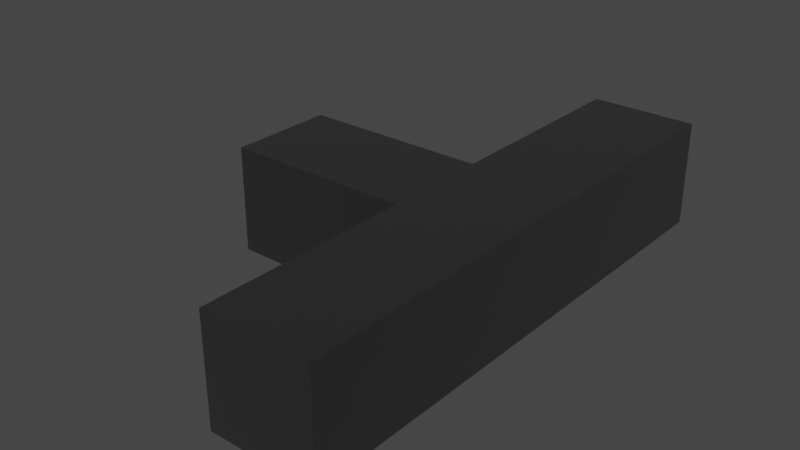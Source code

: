 # Source: DTJ_9.blend  (saved by Blender 3.4.6; exported with 4.5.12 LTS)
import bpy
from mathutils import Matrix  # noqa: F401  (used for matrix-valued properties, if any)

bpy.ops.wm.read_factory_settings(use_empty=True)
scene = bpy.context.scene
scene.name = 'Scene'

# ---- collections
col_dtj = bpy.data.collections.new('DTJ'); scene.collection.children.link(col_dtj)

# ---- materials (node trees are filled in below, after node groups)
mat_diffuse_0_005 = bpy.data.materials.new('diffuse_0.005')
mat_diffuse_0_005.use_transparent_shadow = False
mat_diffuse_0_005.diffuse_color = (0.0, 0.0, 0.0, 1.0)
mat_diffuse_0_005.roughness = 1.0

# ---- material node trees
mat_diffuse_0_005.use_nodes = True; mat_diffuse_0_005.node_tree.nodes.clear()
_N = mat_diffuse_0_005.node_tree.nodes; _L = mat_diffuse_0_005.node_tree.links
n0 = _N.new('ShaderNodeBsdfPrincipled'); n0.name = 'Principled BSDF'; n0.location = (0, 300)
n0.distribution = 'GGX'
n0.subsurface_method = 'RANDOM_WALK_SKIN'
n0.inputs[0].default_value = (0.0, 0.0, 0.0, 1.0)
n0.inputs[2].default_value = 1.0
n0.inputs[3].default_value = 1.45
n0.inputs[13].default_value = 1.0
n0.inputs[27].default_value = (0.0, 0.0, 0.0, 1.0)
n0.inputs[28].default_value = 1.0
n1 = _N.new('ShaderNodeOutputMaterial'); n1.name = 'Material Output'; n1.location = (280, 300)
_L.new(n0.outputs[0], n1.inputs[0])
n1.is_active_output = True

# ---- world
world_world = bpy.data.worlds.new('World'); scene.world = world_world
world_world.use_nodes = True; world_world.node_tree.nodes.clear()
_N = world_world.node_tree.nodes; _L = world_world.node_tree.links
n0 = _N.new('ShaderNodeOutputWorld'); n0.name = 'World Output'; n0.location = (300, 300)
n1 = _N.new('ShaderNodeBackground'); n1.name = 'Background'; n1.location = (10, 300)
n1.inputs[0].default_value = (0.05088, 0.05088, 0.05088, 1.0)
_L.new(n1.outputs[0], n0.inputs[0])
n0.is_active_output = True
world_world.color = (0.05088, 0.05088, 0.05088)
world_world.use_sun_shadow = False
world_world.sun_shadow_jitter_overblur = 0.0

# ---- meshes
me_object_1_001 = bpy.data.meshes.new('object_1.001')
me_object_1_001.from_pydata([(70.0, 34.0, 0.0), (70.0, 40.0, 0.0), (110.0, 34.0, 0.0), (110.0, 40.0, 0.0), (80.0, 34.0, 0.0), (96.67, 40.0, 0.0), (83.33, 40.0, 0.0), (95.0, 34.0, 0.0), (70.0, 35.0, 0.0), (80.0, 37.0, 0.0), (80.0, 35.5, 0.0), (75.0, 37.0, 0.0), (75.0, 35.5, 0.0), (75.0, 34.75, 0.0), (72.5, 35.5, 0.0), (72.5, 34.75, 0.0), (110.0, 34.0, 0.0), (110.0, 40.0, 0.0), (110.0, 34.0, -40.0), (110.0, 40.0, -40.0), (110.0, 34.0, -13.33), (110.0, 34.0, -26.67), (110.0, 40.0, -26.67), (110.0, 40.0, -13.33), (70.0, 40.0, 0.0), (70.0, 40.0, -40.0), (110.0, 40.0, 0.0), (110.0, 40.0, -40.0), (83.33, 40.0, 0.0), (96.67, 40.0, 0.0), (70.0, 40.0, -20.0), (110.0, 40.0, -13.33), (110.0, 40.0, -26.67), (96.67, 40.0, -40.0), (83.33, 40.0, -40.0), (0.0, 0.0, 0.0), (0.0, 40.0, 0.0), (70.0, 0.0, 0.0), (70.0, 40.0, 0.0), (35.0, 0.0, 0.0), (35.0, 40.0, 0.0), (0.0, 20.0, 0.0), (70.0, 15.0, 0.0), (35.0, 20.0, 0.0), (70.0, 24.5, 0.0), (70.0, 34.0, 0.0), (52.5, 20.0, 0.0), (35.0, 10.0, 0.0), (52.5, 10.0, 0.0), (35.0, 30.0, 0.0), (52.5, 30.0, 0.0), (70.0, 35.0, 0.0), (52.5, 35.0, 0.0), (61.25, 30.0, 0.0), (61.25, 35.0, 0.0), (65.62, 35.0, 0.0), (61.25, 32.5, 0.0), (65.62, 30.0, 0.0), (65.62, 32.5, 0.0), (52.5, 25.0, 0.0), (61.25, 20.0, 0.0), (61.25, 25.0, 0.0), (67.81, 35.0, 0.0), (65.62, 33.75, 0.0), (67.81, 32.5, 0.0), (67.81, 33.75, 0.0), (61.25, 37.5, 0.0), (65.62, 37.5, 0.0), (70.0, 0.0, 0.0), (70.0, 15.0, 0.0), (70.0, 0.0, -40.0), (70.0, 15.0, -40.0), (70.0, 0.0, -20.0), (70.0, 15.0, -20.0), (70.0, 0.0, -40.0), (70.0, 40.0, -40.0), (0.0, 0.0, -40.0), (0.0, 40.0, -40.0), (35.0, 0.0, -40.0), (35.0, 40.0, -40.0), (70.0, 15.0, -40.0), (0.0, 20.0, -40.0), (35.0, 20.0, -40.0), (70.0, 34.0, -40.0), (70.0, 24.5, -40.0), (35.0, 30.0, -40.0), (52.5, 20.0, -40.0), (52.5, 30.0, -40.0), (35.0, 10.0, -40.0), (52.5, 10.0, -40.0), (70.0, 35.0, -40.0), (52.5, 35.0, -40.0), (61.25, 30.0, -40.0), (61.25, 35.0, -40.0), (61.25, 37.5, -40.0), (65.62, 35.0, -40.0), (65.62, 37.5, -40.0), (65.62, 36.25, -40.0), (67.81, 37.5, -40.0), (67.81, 35.0, -40.0), (67.81, 36.25, -40.0), (61.25, 32.5, -40.0), (65.62, 30.0, -40.0), (65.62, 32.5, -40.0), (52.5, 25.0, -40.0), (61.25, 20.0, -40.0), (61.25, 25.0, -40.0), (65.62, 33.75, -40.0), (67.81, 32.5, -40.0), (67.81, 33.75, -40.0), (0.0, 0.0, -40.0), (0.0, 40.0, -40.0), (0.0, 0.0, 0.0), (0.0, 40.0, 0.0), (0.0, 0.0, -20.0), (0.0, 40.0, -20.0), (0.0, 20.0, 0.0), (0.0, 20.0, -40.0), (0.0, 0.0, 0.0), (70.0, 0.0, 0.0), (0.0, 0.0, -40.0), (70.0, 0.0, -40.0), (35.0, 0.0, 0.0), (70.0, 0.0, -20.0), (35.0, 0.0, -40.0), (0.0, 0.0, -20.0), (0.0, 40.0, 0.0), (0.0, 40.0, -40.0), (70.0, 40.0, 0.0), (70.0, 40.0, -40.0), (70.0, 40.0, -20.0), (35.0, 40.0, 0.0), (35.0, 40.0, -40.0), (0.0, 40.0, -20.0), (80.0, 15.0, -25.0), (87.5, 15.0, -27.5), (95.0, 15.0, -30.0), (95.0, 15.0, -20.0), (95.0, 15.0, -10.0), (87.5, 15.0, -12.5), (80.0, 15.0, -15.0), (70.0, 15.0, 0.0), (80.0, 15.0, 0.0), (70.0, 15.0, -40.0), (80.0, 15.0, -40.0), (80.0, 15.0, -25.0), (80.0, 15.0, -15.0), (80.0, 15.0, -7.5), (70.0, 15.0, -20.0), (80.0, 15.0, -32.5), (110.0, 34.0, -40.0), (110.0, 40.0, -40.0), (70.0, 34.0, -40.0), (70.0, 40.0, -40.0), (95.0, 34.0, -40.0), (80.0, 34.0, -40.0), (83.33, 40.0, -40.0), (96.67, 40.0, -40.0), (70.0, 35.0, -40.0), (80.0, 37.0, -40.0), (75.0, 37.0, -40.0), (80.0, 35.5, -40.0), (75.0, 35.5, -40.0), (72.5, 35.5, -40.0), (75.0, 34.75, -40.0), (72.5, 34.75, -40.0), (80.0, 34.0, 0.0), (110.0, 34.0, 0.0), (80.0, 34.0, -40.0), (110.0, 34.0, -40.0), (110.0, 34.0, -26.67), (110.0, 34.0, -13.33), (95.0, 34.0, -40.0), (95.0, 34.0, -30.0), (87.5, 34.0, -27.5), (80.0, 34.0, -25.0), (95.0, 34.0, 0.0), (95.0, 34.0, -20.0), (95.0, 34.0, -10.0), (80.0, 34.0, -15.0), (87.5, 34.0, -12.5), (80.0, 34.0, -7.5), (80.0, 34.0, -32.5), (95.0, 34.0, -30.0), (80.0, 15.0, -25.0), (95.0, 15.0, -30.0), (87.5, 15.0, -27.5), (95.0, 24.5, -30.0), (87.5, 34.0, -27.5), (80.0, 34.0, -25.0), (80.0, 24.5, -25.0), (95.0, 34.0, -30.0), (95.0, 34.0, -10.0), (95.0, 15.0, -30.0), (95.0, 15.0, -10.0), (95.0, 24.5, -30.0), (95.0, 15.0, -20.0), (95.0, 24.5, -10.0), (95.0, 34.0, -20.0), (95.0, 34.0, -10.0), (80.0, 34.0, -15.0), (95.0, 15.0, -10.0), (80.0, 15.0, -15.0), (95.0, 24.5, -10.0), (87.5, 15.0, -12.5), (80.0, 24.5, -15.0), (87.5, 34.0, -12.5), (70.0, 15.0, 0.0), (70.0, 34.0, 0.0), (80.0, 15.0, 0.0), (80.0, 34.0, 0.0), (80.0, 24.5, 0.0), (70.0, 24.5, 0.0), (80.0, 15.0, 0.0), (80.0, 34.0, 0.0), (80.0, 15.0, -15.0), (80.0, 34.0, -15.0), (80.0, 24.5, -15.0), (80.0, 15.0, -7.5), (80.0, 24.5, 0.0), (80.0, 34.0, -7.5), (80.0, 15.0, -40.0), (80.0, 34.0, -40.0), (70.0, 15.0, -40.0), (70.0, 34.0, -40.0), (80.0, 24.5, -40.0), (70.0, 24.5, -40.0), (80.0, 15.0, -25.0), (80.0, 15.0, -40.0), (80.0, 34.0, -40.0), (80.0, 24.5, -40.0), (80.0, 15.0, -32.5), (80.0, 34.0, -32.5), (80.0, 34.0, -25.0), (80.0, 24.5, -25.0)], [], [(11, 10, 9), (14, 13, 12), (15, 8, 0), (14, 8, 15), (0, 13, 15), (13, 0, 4), (1, 8, 11), (14, 11, 8), (14, 12, 11), (6, 11, 9), (12, 13, 10), (13, 4, 10), (7, 10, 4), (9, 10, 7), (2, 5, 7), (5, 6, 9), (7, 5, 9), (20, 17, 16), (23, 21, 22), (19, 21, 18), (30, 24, 28), (25, 30, 34), (30, 33, 34), (29, 30, 28), (31, 29, 26), (30, 31, 32), (27, 33, 32), (32, 33, 30), (31, 30, 29), (66, 55, 67), (56, 54, 52), (50, 53, 56), (52, 50, 56), (55, 65, 62), (63, 64, 65), (63, 55, 54), (56, 58, 63), (54, 56, 63), (56, 57, 58), (59, 50, 49), (43, 46, 59), (49, 43, 59), (50, 61, 53), (59, 60, 61), (43, 48, 46), (47, 41, 35), (39, 47, 35), (39, 48, 47), (46, 48, 60), (41, 47, 43), (48, 39, 37), (49, 41, 43), (52, 40, 49), (49, 40, 36), (52, 49, 50), (49, 36, 41), (44, 61, 60), (53, 61, 57), (66, 40, 52), (60, 48, 42), (58, 57, 64), (44, 64, 57), (44, 57, 61), (44, 45, 64), (64, 45, 65), (44, 60, 42), (38, 66, 67), (67, 55, 62), (52, 54, 66), (45, 62, 65), (51, 38, 67), (62, 51, 67), (40, 66, 38), (37, 42, 48), (68, 73, 69), (71, 72, 70), (98, 97, 96), (100, 95, 97), (97, 95, 93), (94, 96, 97), (93, 94, 97), (107, 103, 101), (93, 95, 107), (101, 93, 107), (99, 107, 95), (109, 103, 107), (103, 92, 101), (101, 92, 87), (91, 93, 101), (87, 91, 101), (92, 104, 87), (106, 86, 104), (104, 86, 82), (85, 87, 104), (82, 85, 104), (86, 88, 82), (89, 105, 80), (105, 84, 80), (84, 102, 108), (102, 103, 108), (84, 106, 102), (89, 80, 74), (83, 84, 108), (83, 99, 90), (108, 109, 83), (90, 98, 75), (90, 99, 100), (75, 98, 96), (90, 100, 98), (94, 75, 96), (84, 105, 106), (74, 78, 89), (88, 89, 78), (89, 86, 105), (81, 88, 76), (78, 76, 88), (88, 81, 82), (81, 85, 82), (93, 91, 94), (79, 91, 85), (87, 85, 91), (85, 77, 79), (77, 85, 81), (94, 91, 79), (75, 94, 79), (102, 106, 92), (117, 110, 114), (117, 115, 111), (116, 117, 114), (117, 116, 115), (116, 113, 115), (112, 116, 114), (122, 118, 125), (122, 123, 119), (124, 122, 125), (122, 124, 123), (124, 121, 123), (120, 124, 125), (133, 126, 131), (133, 132, 127), (130, 133, 131), (133, 130, 132), (130, 129, 132), (128, 130, 131), (134, 139, 140), (135, 137, 139), (137, 138, 139), (136, 137, 135), (147, 142, 141), (147, 148, 146), (148, 147, 141), (148, 149, 145), (143, 144, 149), (146, 148, 145), (159, 162, 160), (162, 165, 163), (150, 157, 151), (154, 155, 161), (164, 161, 155), (161, 159, 154), (160, 156, 159), (157, 159, 156), (157, 154, 159), (152, 165, 164), (165, 152, 158), (152, 164, 155), (158, 163, 165), (163, 160, 162), (163, 158, 160), (153, 160, 158), (156, 160, 153), (161, 164, 162), (180, 166, 181), (181, 179, 180), (176, 166, 180), (178, 167, 176), (178, 177, 171), (178, 176, 180), (182, 174, 175), (174, 182, 168), (172, 174, 168), (171, 177, 170), (173, 170, 177), (173, 169, 170), (174, 172, 173), (186, 188, 187), (188, 183, 187), (190, 189, 188), (186, 184, 190), (186, 187, 185), (190, 188, 186), (198, 195, 191), (198, 192, 197), (196, 195, 198), (198, 197, 196), (196, 197, 194), (193, 195, 196), (206, 203, 199), (206, 200, 205), (205, 203, 206), (205, 204, 203), (201, 203, 204), (207, 211, 212), (212, 210, 208), (217, 220, 219), (219, 220, 214), (218, 219, 213), (217, 218, 215), (218, 217, 219), (221, 226, 225), (225, 224, 222), (234, 227, 231), (234, 232, 233), (230, 234, 231), (234, 230, 232), (230, 229, 232), (228, 230, 231), (11, 12, 10), (14, 15, 13), (6, 1, 11), (2, 3, 5), (20, 23, 17), (23, 20, 21), (19, 22, 21), (66, 54, 55), (55, 63, 65), (63, 58, 64), (56, 53, 57), (50, 59, 61), (59, 46, 60), (43, 47, 48), (45, 51, 62), (68, 72, 73), (71, 73, 72), (98, 100, 97), (100, 99, 95), (99, 109, 107), (109, 108, 103), (103, 102, 92), (92, 106, 104), (106, 105, 86), (86, 89, 88), (83, 109, 99), (134, 135, 139), (148, 143, 149), (159, 161, 162), (162, 164, 165), (150, 154, 157), (178, 171, 167), (173, 172, 169), (205, 202, 204), (207, 209, 211), (212, 211, 210), (217, 216, 220), (221, 223, 226), (225, 226, 224)])
_uv = me_object_1_001.uv_layers.new(name='UVMap')
_uv.uv.foreach_set('vector', [0.5117, 0.4395, 0.5418, 0.4304, 0.5418, 0.4395, 0.4967, 0.4304, 0.5117, 0.4259, 0.5117, 0.4304, 0.4967, 0.4259, 0.4816, 0.4274, 0.4816, 0.4214, 0.4967, 0.4304, 0.4816, 0.4274, 0.4967, 0.4259, 0.4816, 0.4214, 0.5117, 0.4259, 0.4967, 0.4259, 0.5117, 0.4259, 0.4816, 0.4214, 0.5418, 0.4214, 0.4816, 0.4575, 0.4816, 0.4274, 0.5117, 0.4395, 0.4967, 0.4304, 0.5117, 0.4395, 0.4816, 0.4274, 0.4967, 0.4304, 0.5117, 0.4304, 0.5117, 0.4395, 0.5619, 0.4575, 0.5117, 0.4395, 0.5418, 0.4395, 0.5117, 0.4304, 0.5117, 0.4259, 0.5418, 0.4304, 0.5117, 0.4259, 0.5418, 0.4214, 0.5418, 0.4304, 0.6321, 0.4214, 0.5418, 0.4304, 0.5418, 0.4214, 0.5418, 0.4395, 0.5418, 0.4304, 0.6321, 0.4214, 0.7224, 0.4214, 0.6421, 0.4575, 0.6321, 0.4214, 0.6421, 0.4575, 0.5619, 0.4575, 0.5418, 0.4395, 0.6321, 0.4214, 0.6421, 0.4575, 0.5418, 0.4395, 0.5619, 0.8203, 0.4816, 0.8564, 0.4816, 0.8203, 0.5619, 0.8564, 0.6421, 0.8203, 0.6421, 0.8564, 0.7224, 0.8564, 0.6421, 0.8203, 0.7224, 0.8203, 0.0, 0.1204, 0.0, 0.0, 0.07978, 0.0, 0.0, 0.2408, 0.0, 0.1204, 0.07978, 0.2408, 0.0, 0.1204, 0.1596, 0.2408, 0.07978, 0.2408, 0.1596, 0.0, 0.0, 0.1204, 0.07978, 0.0, 0.2393, 0.08027, 0.1596, 0.0, 0.2393, 0.0, 0.0, 0.1204, 0.2393, 0.08027, 0.2393, 0.1605, 0.2393, 0.2408, 0.1596, 0.2408, 0.2393, 0.1605, 0.2393, 0.1605, 0.1596, 0.2408, 0.0, 0.1204, 0.2393, 0.08027, 0.0, 0.1204, 0.1596, 0.0, 0.2558, 0.7652, 0.2707, 0.7915, 0.2558, 0.7915, 0.2857, 0.7652, 0.2707, 0.7652, 0.2707, 0.7125, 0.3006, 0.7125, 0.3006, 0.7652, 0.2857, 0.7652, 0.2707, 0.7125, 0.3006, 0.7125, 0.2857, 0.7652, 0.2707, 0.7915, 0.2782, 0.8047, 0.2707, 0.8047, 0.2782, 0.7915, 0.2857, 0.8047, 0.2782, 0.8047, 0.2782, 0.7915, 0.2707, 0.7915, 0.2707, 0.7652, 0.2857, 0.7652, 0.2857, 0.7915, 0.2782, 0.7915, 0.2707, 0.7652, 0.2857, 0.7652, 0.2782, 0.7915, 0.2857, 0.7652, 0.3006, 0.7915, 0.2857, 0.7915, 0.3306, 0.7125, 0.3006, 0.7125, 0.3006, 0.6072, 0.3605, 0.6072, 0.3605, 0.7125, 0.3306, 0.7125, 0.3006, 0.6072, 0.3605, 0.6072, 0.3306, 0.7125, 0.3006, 0.7125, 0.3306, 0.7652, 0.3006, 0.7652, 0.3306, 0.7125, 0.3605, 0.7652, 0.3306, 0.7652, 0.3605, 0.6072, 0.4203, 0.7125, 0.3605, 0.7125, 0.4203, 0.6072, 0.3605, 0.3965, 0.4801, 0.3965, 0.4801, 0.6072, 0.4203, 0.6072, 0.4801, 0.3965, 0.4801, 0.6072, 0.4203, 0.7125, 0.4203, 0.6072, 0.3605, 0.7125, 0.4203, 0.7125, 0.3605, 0.7652, 0.3605, 0.3965, 0.4203, 0.6072, 0.3605, 0.6072, 0.4203, 0.7125, 0.4801, 0.6072, 0.4801, 0.8179, 0.3006, 0.6072, 0.3605, 0.3965, 0.3605, 0.6072, 0.2707, 0.7125, 0.2408, 0.6072, 0.3006, 0.6072, 0.3006, 0.6072, 0.2408, 0.6072, 0.2408, 0.3965, 0.2707, 0.7125, 0.3006, 0.6072, 0.3006, 0.7125, 0.3006, 0.6072, 0.2408, 0.3965, 0.3605, 0.3965, 0.3335, 0.8179, 0.3306, 0.7652, 0.3605, 0.7652, 0.3006, 0.7652, 0.3306, 0.7652, 0.3006, 0.7915, 0.2558, 0.7652, 0.2408, 0.6072, 0.2707, 0.7125, 0.3605, 0.7652, 0.4203, 0.7125, 0.3904, 0.8179, 0.2857, 0.7915, 0.3006, 0.7915, 0.2857, 0.8047, 0.3335, 0.8179, 0.2857, 0.8047, 0.3006, 0.7915, 0.3335, 0.8179, 0.3006, 0.7915, 0.3306, 0.7652, 0.3335, 0.8179, 0.2767, 0.8179, 0.2857, 0.8047, 0.2857, 0.8047, 0.2767, 0.8179, 0.2782, 0.8047, 0.3335, 0.8179, 0.3605, 0.7652, 0.3904, 0.8179, 0.2408, 0.8179, 0.2558, 0.7652, 0.2558, 0.7915, 0.2558, 0.7915, 0.2707, 0.7915, 0.2707, 0.8047, 0.2707, 0.7125, 0.2707, 0.7652, 0.2558, 0.7652, 0.2767, 0.8179, 0.2707, 0.8047, 0.2782, 0.8047, 0.2707, 0.8179, 0.2408, 0.8179, 0.2558, 0.7915, 0.2707, 0.8047, 0.2707, 0.8179, 0.2558, 0.7915, 0.2408, 0.6072, 0.2558, 0.7652, 0.2408, 0.8179, 0.4801, 0.8179, 0.3904, 0.8179, 0.4203, 0.7125, 0.7592, 0.5358, 0.8789, 0.6246, 0.7592, 0.6246, 0.9985, 0.6246, 0.8789, 0.5358, 0.9985, 0.5358, 0.01496, 0.4097, 0.02244, 0.4228, 0.01496, 0.4228, 0.02244, 0.4097, 0.02992, 0.4228, 0.02244, 0.4228, 0.02244, 0.4228, 0.02992, 0.4228, 0.02992, 0.4492, 0.01496, 0.4492, 0.01496, 0.4228, 0.02244, 0.4228, 0.02992, 0.4492, 0.01496, 0.4492, 0.02244, 0.4228, 0.0374, 0.4228, 0.04488, 0.4228, 0.04488, 0.4492, 0.02992, 0.4492, 0.02992, 0.4228, 0.0374, 0.4228, 0.04488, 0.4492, 0.02992, 0.4492, 0.0374, 0.4228, 0.02992, 0.4097, 0.0374, 0.4228, 0.02992, 0.4228, 0.0374, 0.4097, 0.04488, 0.4228, 0.0374, 0.4228, 0.04488, 0.4228, 0.05983, 0.4492, 0.04488, 0.4492, 0.04488, 0.4492, 0.05983, 0.4492, 0.05983, 0.5018, 0.02992, 0.5018, 0.02992, 0.4492, 0.04488, 0.4492, 0.05983, 0.5018, 0.02992, 0.5018, 0.04488, 0.4492, 0.05983, 0.4492, 0.08975, 0.5018, 0.05983, 0.5018, 0.08975, 0.4492, 0.1197, 0.5018, 0.08975, 0.5018, 0.08975, 0.5018, 0.1197, 0.5018, 0.1197, 0.6072, 0.05983, 0.6072, 0.05983, 0.5018, 0.08975, 0.5018, 0.1197, 0.6072, 0.05983, 0.6072, 0.08975, 0.5018, 0.1197, 0.5018, 0.1795, 0.6072, 0.1197, 0.6072, 0.1795, 0.5018, 0.1197, 0.4492, 0.1496, 0.3965, 0.1197, 0.4492, 0.09274, 0.3965, 0.1496, 0.3965, 0.09274, 0.3965, 0.05983, 0.4228, 0.04488, 0.4097, 0.05983, 0.4228, 0.04488, 0.4228, 0.04488, 0.4097, 0.09274, 0.3965, 0.08975, 0.4492, 0.05983, 0.4228, 0.1795, 0.5018, 0.1496, 0.3965, 0.2393, 0.3965, 0.0359, 0.3965, 0.09274, 0.3965, 0.04488, 0.4097, 0.0359, 0.3965, 0.02992, 0.4097, 0.02992, 0.3965, 0.04488, 0.4097, 0.0374, 0.4097, 0.0359, 0.3965, 0.02992, 0.3965, 0.01496, 0.4097, 0.0, 0.3965, 0.02992, 0.3965, 0.02992, 0.4097, 0.02244, 0.4097, 0.0, 0.3965, 0.01496, 0.4097, 0.01496, 0.4228, 0.02992, 0.3965, 0.02244, 0.4097, 0.01496, 0.4097, 0.01496, 0.4492, 0.0, 0.3965, 0.01496, 0.4228, 0.09274, 0.3965, 0.1197, 0.4492, 0.08975, 0.4492, 0.2393, 0.3965, 0.2393, 0.6072, 0.1795, 0.5018, 0.1795, 0.6072, 0.1795, 0.5018, 0.2393, 0.6072, 0.1795, 0.5018, 0.1197, 0.5018, 0.1197, 0.4492, 0.1197, 0.8179, 0.1795, 0.6072, 0.2393, 0.8179, 0.2393, 0.6072, 0.2393, 0.8179, 0.1795, 0.6072, 0.1795, 0.6072, 0.1197, 0.8179, 0.1197, 0.6072, 0.1197, 0.8179, 0.05983, 0.6072, 0.1197, 0.6072, 0.02992, 0.4492, 0.02992, 0.5018, 0.01496, 0.4492, 0.0, 0.6072, 0.02992, 0.5018, 0.05983, 0.6072, 0.05983, 0.5018, 0.05983, 0.6072, 0.02992, 0.5018, 0.05983, 0.6072, 0.0, 0.8179, 0.0, 0.6072, 0.0, 0.8179, 0.05983, 0.6072, 0.1197, 0.8179, 0.01496, 0.4492, 0.02992, 0.5018, 0.0, 0.6072, 0.0, 0.3965, 0.01496, 0.4492, 0.0, 0.6072, 0.05983, 0.4228, 0.08975, 0.4492, 0.05983, 0.4492, 0.8789, 0.6261, 0.9985, 0.6261, 0.9985, 0.7458, 0.8789, 0.6261, 0.7592, 0.7458, 0.7592, 0.6261, 0.8789, 0.8654, 0.8789, 0.6261, 0.9985, 0.7458, 0.8789, 0.6261, 0.8789, 0.8654, 0.7592, 0.7458, 0.8789, 0.8654, 0.7592, 0.8654, 0.7592, 0.7458, 0.9985, 0.8654, 0.8789, 0.8654, 0.9985, 0.7458, 0.7408, 0.21, 0.7408, 0.0, 0.8612, 0.0, 0.7408, 0.21, 0.8612, 0.4199, 0.7408, 0.4199, 0.9816, 0.21, 0.7408, 0.21, 0.8612, 0.0, 0.7408, 0.21, 0.9816, 0.21, 0.8612, 0.4199, 0.9816, 0.21, 0.9816, 0.4199, 0.8612, 0.4199, 0.9816, 0.0, 0.9816, 0.21, 0.8612, 0.0, 0.602, 0.0, 0.7224, 0.0, 0.7224, 0.21, 0.602, 0.0, 0.4816, 0.21, 0.4816, 0.0, 0.602, 0.4199, 0.602, 0.0, 0.7224, 0.21, 0.602, 0.0, 0.602, 0.4199, 0.4816, 0.21, 0.602, 0.4199, 0.4816, 0.4199, 0.4816, 0.21, 0.7224, 0.4199, 0.602, 0.4199, 0.7224, 0.21, 0.668, 0.4993, 0.7124, 0.5745, 0.668, 0.5595, 0.7124, 0.4842, 0.7568, 0.5294, 0.7124, 0.5745, 0.7568, 0.5294, 0.7568, 0.5896, 0.7124, 0.5745, 0.7568, 0.4692, 0.7568, 0.5294, 0.7124, 0.4842, 0.2857, 0.1879, 0.2408, 0.1879, 0.2408, 0.1277, 0.2857, 0.1879, 0.3605, 0.1277, 0.3306, 0.1879, 0.3605, 0.1277, 0.2857, 0.1879, 0.2408, 0.1277, 0.3605, 0.1277, 0.4353, 0.1879, 0.3904, 0.1879, 0.4801, 0.1277, 0.4801, 0.1879, 0.4353, 0.1879, 0.3306, 0.1879, 0.3605, 0.1277, 0.3904, 0.1879, 0.6622, 0.7918, 0.6923, 0.7828, 0.6923, 0.7918, 0.6923, 0.7828, 0.7074, 0.7783, 0.7074, 0.7828, 0.4816, 0.7738, 0.5619, 0.8099, 0.4816, 0.8099, 0.5719, 0.7738, 0.6622, 0.7738, 0.6622, 0.7828, 0.6923, 0.7783, 0.6622, 0.7828, 0.6622, 0.7738, 0.6622, 0.7828, 0.6622, 0.7918, 0.5719, 0.7738, 0.6923, 0.7918, 0.6421, 0.8099, 0.6622, 0.7918, 0.5619, 0.8099, 0.6622, 0.7918, 0.6421, 0.8099, 0.5619, 0.8099, 0.5719, 0.7738, 0.6622, 0.7918, 0.7224, 0.7738, 0.7074, 0.7783, 0.6923, 0.7783, 0.7074, 0.7783, 0.7224, 0.7738, 0.7224, 0.7798, 0.7224, 0.7738, 0.6923, 0.7783, 0.6622, 0.7738, 0.7224, 0.7798, 0.7074, 0.7828, 0.7074, 0.7783, 0.7074, 0.7828, 0.6923, 0.7918, 0.6923, 0.7828, 0.7074, 0.7828, 0.7224, 0.7798, 0.6923, 0.7918, 0.7224, 0.8099, 0.6923, 0.7918, 0.7224, 0.7798, 0.6421, 0.8099, 0.6923, 0.7918, 0.7224, 0.8099, 0.6622, 0.7828, 0.6923, 0.7783, 0.6923, 0.7828, 0.3156, 0.24, 0.2408, 0.1949, 0.2857, 0.1949, 0.2857, 0.1949, 0.3306, 0.1949, 0.3156, 0.24, 0.2408, 0.2852, 0.2408, 0.1949, 0.3156, 0.24, 0.3006, 0.2852, 0.2408, 0.3755, 0.2408, 0.2852, 0.3006, 0.2852, 0.3605, 0.2852, 0.3206, 0.3755, 0.3006, 0.2852, 0.2408, 0.2852, 0.3156, 0.24, 0.4353, 0.1949, 0.4053, 0.24, 0.3904, 0.1949, 0.4053, 0.24, 0.4353, 0.1949, 0.4801, 0.1949, 0.4801, 0.2852, 0.4053, 0.24, 0.4801, 0.1949, 0.3206, 0.3755, 0.3605, 0.2852, 0.4004, 0.3755, 0.4203, 0.2852, 0.4004, 0.3755, 0.3605, 0.2852, 0.4203, 0.2852, 0.4801, 0.3755, 0.4004, 0.3755, 0.4053, 0.24, 0.4801, 0.2852, 0.4203, 0.2852, 0.5285, 0.5824, 0.5285, 0.468, 0.4816, 0.5252, 0.5285, 0.468, 0.4816, 0.468, 0.4816, 0.5252, 0.5753, 0.5252, 0.5753, 0.468, 0.5285, 0.468, 0.5285, 0.5824, 0.5753, 0.5824, 0.5753, 0.5252, 0.5285, 0.5824, 0.4816, 0.5252, 0.4816, 0.5824, 0.5753, 0.5252, 0.5285, 0.468, 0.5285, 0.5824, 0.301, 0.0, 0.3612, 0.05719, 0.3612, 0.0, 0.301, 0.0, 0.2408, 0.0, 0.2408, 0.05719, 0.301, 0.1144, 0.3612, 0.05719, 0.301, 0.0, 0.301, 0.0, 0.2408, 0.05719, 0.301, 0.1144, 0.301, 0.1144, 0.2408, 0.05719, 0.2408, 0.1144, 0.3612, 0.1144, 0.3612, 0.05719, 0.301, 0.1144, 0.924, 0.4214, 0.9716, 0.4779, 0.9716, 0.4214, 0.924, 0.4214, 0.8764, 0.4214, 0.8764, 0.4779, 0.8764, 0.4779, 0.9716, 0.4779, 0.924, 0.4214, 0.8764, 0.4779, 0.924, 0.5343, 0.9716, 0.4779, 0.9716, 0.5343, 0.9716, 0.4779, 0.924, 0.5343, 0.6204, 0.6263, 0.6806, 0.6835, 0.6204, 0.6835, 0.6204, 0.6835, 0.6806, 0.7407, 0.6204, 0.7407, 0.8495, 0.4779, 0.8043, 0.5343, 0.7592, 0.4779, 0.7592, 0.4779, 0.8043, 0.5343, 0.7592, 0.5343, 0.8043, 0.4214, 0.7592, 0.4779, 0.7592, 0.4214, 0.8495, 0.4779, 0.8043, 0.4214, 0.8495, 0.4214, 0.8043, 0.4214, 0.8495, 0.4779, 0.7592, 0.4779, 0.4816, 0.6263, 0.5418, 0.6835, 0.4816, 0.6835, 0.4816, 0.6835, 0.5418, 0.7407, 0.4816, 0.7407, 0.5768, 0.5252, 0.5768, 0.468, 0.6212, 0.468, 0.5768, 0.5252, 0.6212, 0.5824, 0.5768, 0.5824, 0.6656, 0.5252, 0.5768, 0.5252, 0.6212, 0.468, 0.5768, 0.5252, 0.6656, 0.5252, 0.6212, 0.5824, 0.6656, 0.5252, 0.6656, 0.5824, 0.6212, 0.5824, 0.6656, 0.468, 0.6656, 0.5252, 0.6212, 0.468, 0.5117, 0.4395, 0.5117, 0.4304, 0.5418, 0.4304, 0.4967, 0.4304, 0.4967, 0.4259, 0.5117, 0.4259, 0.5619, 0.4575, 0.4816, 0.4575, 0.5117, 0.4395, 0.7224, 0.4214, 0.7224, 0.4575, 0.6421, 0.4575, 0.5619, 0.8203, 0.5619, 0.8564, 0.4816, 0.8564, 0.5619, 0.8564, 0.5619, 0.8203, 0.6421, 0.8203, 0.7224, 0.8564, 0.6421, 0.8564, 0.6421, 0.8203, 0.2558, 0.7652, 0.2707, 0.7652, 0.2707, 0.7915, 0.2707, 0.7915, 0.2782, 0.7915, 0.2782, 0.8047, 0.2782, 0.7915, 0.2857, 0.7915, 0.2857, 0.8047, 0.2857, 0.7652, 0.3006, 0.7652, 0.3006, 0.7915, 0.3006, 0.7125, 0.3306, 0.7125, 0.3306, 0.7652, 0.3306, 0.7125, 0.3605, 0.7125, 0.3605, 0.7652, 0.3605, 0.6072, 0.4203, 0.6072, 0.4203, 0.7125, 0.2767, 0.8179, 0.2707, 0.8179, 0.2707, 0.8047, 0.7592, 0.5358, 0.8789, 0.5358, 0.8789, 0.6246, 0.9985, 0.6246, 0.8789, 0.6246, 0.8789, 0.5358, 0.01496, 0.4097, 0.02244, 0.4097, 0.02244, 0.4228, 0.02244, 0.4097, 0.02992, 0.4097, 0.02992, 0.4228, 0.02992, 0.4097, 0.0374, 0.4097, 0.0374, 0.4228, 0.0374, 0.4097, 0.04488, 0.4097, 0.04488, 0.4228, 0.04488, 0.4228, 0.05983, 0.4228, 0.05983, 0.4492, 0.05983, 0.4492, 0.08975, 0.4492, 0.08975, 0.5018, 0.08975, 0.4492, 0.1197, 0.4492, 0.1197, 0.5018, 0.1197, 0.5018, 0.1795, 0.5018, 0.1795, 0.6072, 0.0359, 0.3965, 0.0374, 0.4097, 0.02992, 0.4097, 0.668, 0.4993, 0.7124, 0.4842, 0.7124, 0.5745, 0.3605, 0.1277, 0.4801, 0.1277, 0.4353, 0.1879, 0.6622, 0.7918, 0.6622, 0.7828, 0.6923, 0.7828, 0.6923, 0.7828, 0.6923, 0.7783, 0.7074, 0.7783, 0.4816, 0.7738, 0.5719, 0.7738, 0.5619, 0.8099, 0.3006, 0.2852, 0.3206, 0.3755, 0.2408, 0.3755, 0.4203, 0.2852, 0.4801, 0.2852, 0.4801, 0.3755, 0.8764, 0.4779, 0.8764, 0.5343, 0.924, 0.5343, 0.6204, 0.6263, 0.6806, 0.6263, 0.6806, 0.6835, 0.6204, 0.6835, 0.6806, 0.6835, 0.6806, 0.7407, 0.8495, 0.4779, 0.8495, 0.5343, 0.8043, 0.5343, 0.4816, 0.6263, 0.5418, 0.6263, 0.5418, 0.6835, 0.4816, 0.6835, 0.5418, 0.6835, 0.5418, 0.7407])
me_object_1_001.materials.append(mat_diffuse_0_005)
me_object_1_001.update()
me_object_1_001.normals_split_custom_set([tuple(v) for v in zip(*[iter([0.0, 0.0, 1.0, 0.0, 0.0, 1.0, 0.0, 0.0, 1.0, 0.0, 0.0, 1.0, 0.0, 0.0, 1.0, 0.0, 0.0, 1.0, 0.0, 0.0, 1.0, 0.0, 0.0, 1.0, 0.0, 0.0, 1.0, 0.0, 0.0, 1.0, 0.0, 0.0, 1.0, 0.0, 0.0, 1.0, 0.0, 0.0, 1.0, 0.0, 0.0, 1.0, 0.0, 0.0, 1.0, 0.0, 0.0, 1.0, 0.0, 0.0, 1.0, 0.0, 0.0, 1.0, 0.0, 0.0, 1.0, 0.0, 0.0, 1.0, 0.0, 0.0, 1.0, 0.0, 0.0, 1.0, 0.0, 0.0, 1.0, 0.0, 0.0, 1.0, 0.0, 0.0, 1.0, 0.0, 0.0, 1.0, 0.0, 0.0, 1.0, 0.0, 0.0, 1.0, 0.0, 0.0, 1.0, 0.0, 0.0, 1.0, 0.0, 0.0, 1.0, 0.0, 0.0, 1.0, 0.0, 0.0, 1.0, 0.0, 0.0, 1.0, 0.0, 0.0, 1.0, 0.0, 0.0, 1.0, 0.0, 0.0, 1.0, 0.0, 0.0, 1.0, 0.0, 0.0, 1.0, 0.0, 0.0, 1.0, 0.0, 0.0, 1.0, 0.0, 0.0, 1.0, 0.0, 0.0, 1.0, 0.0, 0.0, 1.0, 0.0, 0.0, 1.0, 0.0, 0.0, 1.0, 0.0, 0.0, 1.0, 0.0, 0.0, 1.0, 0.0, 0.0, 1.0, 0.0, 0.0, 1.0, 0.0, 0.0, 1.0, 1.0, 0.0, 0.0, 1.0, 0.0, 0.0, 1.0, 0.0, 0.0, 1.0, 0.0, 0.0, 1.0, 0.0, 0.0, 1.0, 0.0, 0.0, 1.0, 0.0, 0.0, 1.0, 0.0, 0.0, 1.0, 0.0, 0.0, 0.0, 1.0, 0.0, 0.0, 1.0, 0.0, 0.0, 1.0, 0.0, 0.0, 1.0, 0.0, 0.0, 1.0, 0.0, 0.0, 1.0, 0.0, 0.0, 1.0, 4.578e-07, 0.0, 1.0, 4.578e-07, 0.0, 1.0, 4.578e-07, 0.0, 1.0, -4.578e-07, 0.0, 1.0, -4.578e-07, 0.0, 1.0, -4.578e-07, 0.0, 1.0, 0.0, 0.0, 1.0, 0.0, 0.0, 1.0, 0.0, 0.0, 1.0, 0.0, 0.0, 1.0, 0.0, 0.0, 1.0, 0.0, 0.0, 1.0, 0.0, 0.0, 1.0, 0.0, 0.0, 1.0, 0.0, 0.0, 1.0, 0.0, 0.0, 1.0, 0.0, 0.0, 1.0, 0.0, 0.0, 1.0, 0.0, 0.0, 1.0, 0.0, 0.0, 1.0, 0.0, 0.0, 0.0, 1.0, 0.0, 0.0, 1.0, 0.0, 0.0, 1.0, 0.0, 0.0, 1.0, 0.0, 0.0, 1.0, 0.0, 0.0, 1.0, 0.0, 0.0, 1.0, 0.0, 0.0, 1.0, 0.0, 0.0, 1.0, 0.0, 0.0, 1.0, 0.0, 0.0, 1.0, 0.0, 0.0, 1.0, 0.0, 0.0, 1.0, 0.0, 0.0, 1.0, 0.0, 0.0, 1.0, 0.0, 0.0, 1.0, 0.0, 0.0, 1.0, 0.0, 0.0, 1.0, 0.0, 0.0, 1.0, 0.0, 0.0, 1.0, 0.0, 0.0, 1.0, 0.0, 0.0, 1.0, 0.0, 0.0, 1.0, 0.0, 0.0, 1.0, 0.0, 0.0, 1.0, 0.0, 0.0, 1.0, 0.0, 0.0, 1.0, 0.0, 0.0, 1.0, 0.0, 0.0, 1.0, 0.0, 0.0, 1.0, 0.0, 0.0, 1.0, 0.0, 0.0, 1.0, 0.0, 0.0, 1.0, 0.0, 0.0, 1.0, 0.0, 0.0, 1.0, 0.0, 0.0, 1.0, 0.0, 0.0, 1.0, 0.0, 0.0, 1.0, 0.0, 0.0, 1.0, 0.0, 0.0, 1.0, 0.0, 0.0, 1.0, 0.0, 0.0, 1.0, 0.0, 0.0, 1.0, 0.0, 0.0, 1.0, 0.0, 0.0, 1.0, 0.0, 0.0, 1.0, 0.0, 0.0, 1.0, 0.0, 0.0, 1.0, 0.0, 0.0, 1.0, 0.0, 0.0, 1.0, 0.0, 0.0, 1.0, 0.0, 0.0, 1.0, 0.0, 0.0, 1.0, 0.0, 0.0, 1.0, 0.0, 0.0, 1.0, 0.0, 0.0, 1.0, 0.0, 0.0, 1.0, 0.0, 0.0, 1.0, 0.0, 0.0, 1.0, 0.0, 0.0, 1.0, 0.0, 0.0, 1.0, 0.0, 0.0, 1.0, 0.0, 0.0, 1.0, 0.0, 0.0, 1.0, 0.0, 0.0, 1.0, 0.0, 0.0, 1.0, 0.0, 0.0, 1.0, 0.0, 0.0, 1.0, 0.0, 0.0, 1.0, 0.0, 0.0, 1.0, 0.0, 0.0, 1.0, 0.0, 0.0, 1.0, 0.0, 0.0, 1.0, 0.0, 0.0, 1.0, 0.0, 0.0, 1.0, 0.0, 0.0, 1.0, 0.0, 0.0, 1.0, 0.0, 0.0, 1.0, 0.0, 0.0, 1.0, 0.0, 0.0, 1.0, 0.0, 0.0, 1.0, 0.0, 0.0, 1.0, 0.0, 0.0, 1.0, 0.0, 0.0, 1.0, 0.0, 0.0, 1.0, 0.0, 0.0, 1.0, 0.0, 0.0, 1.0, 0.0, 0.0, 1.0, 0.0, 0.0, 1.0, 0.0, 0.0, 1.0, 0.0, 0.0, 1.0, 0.0, 0.0, 1.0, 0.0, 0.0, 1.0, 0.0, 0.0, 1.0, 0.0, 0.0, 1.0, 0.0, 0.0, 1.0, 0.0, 0.0, 1.0, 0.0, 0.0, 1.0, 0.0, 0.0, 1.0, 0.0, 0.0, 1.0, 0.0, 0.0, 1.0, 0.0, 0.0, 1.0, 0.0, 0.0, 1.0, 0.0, 0.0, 1.0, 0.0, 0.0, 1.0, 0.0, 0.0, 1.0, 0.0, 0.0, 1.0, 0.0, 0.0, 1.0, 0.0, 0.0, 1.0, 0.0, 0.0, 1.0, 0.0, 0.0, 1.0, 0.0, 0.0, 1.0, 0.0, 0.0, 1.0, 0.0, 0.0, 1.0, 0.0, 0.0, 1.0, 0.0, 0.0, 1.0, 0.0, 0.0, 1.0, 0.0, 0.0, 1.0, 0.0, 0.0, 1.0, 0.0, 0.0, 1.0, 0.0, 0.0, 1.0, 0.0, 0.0, 1.0, 0.0, 0.0, 1.0, 0.0, 0.0, 1.0, 0.0, 0.0, 1.0, 0.0, 0.0, 1.0, 0.0, 0.0, 1.0, 0.0, 0.0, 1.0, 0.0, 0.0, 1.0, 0.0, 0.0, 1.0, 0.0, 0.0, 1.0, 0.0, 0.0, 1.0, 0.0, 0.0, 1.0, 0.0, 0.0, 1.0, 0.0, 0.0, 1.0, 1.0, 0.0, 0.0, 1.0, 0.0, 0.0, 1.0, 0.0, 0.0, 1.0, 0.0, 0.0, 1.0, 0.0, 0.0, 1.0, 0.0, 0.0, 0.0, 0.0, -1.0, 0.0, 0.0, -1.0, 0.0, 0.0, -1.0, 0.0, 0.0, -1.0, 0.0, 0.0, -1.0, 0.0, 0.0, -1.0, 0.0, 0.0, -1.0, 0.0, 0.0, -1.0, 0.0, 0.0, -1.0, 0.0, 0.0, -1.0, 0.0, 0.0, -1.0, 0.0, 0.0, -1.0, 0.0, 0.0, -1.0, 0.0, 0.0, -1.0, 0.0, 0.0, -1.0, 0.0, 0.0, -1.0, 0.0, 0.0, -1.0, 0.0, 0.0, -1.0, 0.0, 0.0, -1.0, 0.0, 0.0, -1.0, 0.0, 0.0, -1.0, 0.0, 0.0, -1.0, 0.0, 0.0, -1.0, 0.0, 0.0, -1.0, 0.0, 0.0, -1.0, 0.0, 0.0, -1.0, 0.0, 0.0, -1.0, 0.0, 0.0, -1.0, 0.0, 0.0, -1.0, 0.0, 0.0, -1.0, 0.0, 0.0, -1.0, 0.0, 0.0, -1.0, 0.0, 0.0, -1.0, 0.0, 0.0, -1.0, 0.0, 0.0, -1.0, 0.0, 0.0, -1.0, 0.0, 0.0, -1.0, 0.0, 0.0, -1.0, 0.0, 0.0, -1.0, 0.0, 0.0, -1.0, 0.0, 0.0, -1.0, 0.0, 0.0, -1.0, 0.0, 0.0, -1.0, 0.0, 0.0, -1.0, 0.0, 0.0, -1.0, 0.0, 0.0, -1.0, 0.0, 0.0, -1.0, 0.0, 0.0, -1.0, 0.0, 0.0, -1.0, 0.0, 0.0, -1.0, 0.0, 0.0, -1.0, 0.0, 0.0, -1.0, 0.0, 0.0, -1.0, 0.0, 0.0, -1.0, 0.0, 0.0, -1.0, 0.0, 0.0, -1.0, 0.0, 0.0, -1.0, 0.0, 0.0, -1.0, 0.0, 0.0, -1.0, 0.0, 0.0, -1.0, 0.0, 0.0, -1.0, 0.0, 0.0, -1.0, 0.0, 0.0, -1.0, 0.0, 0.0, -1.0, 0.0, 0.0, -1.0, 0.0, 0.0, -1.0, 0.0, 0.0, -1.0, 0.0, 0.0, -1.0, 0.0, 0.0, -1.0, 0.0, 0.0, -1.0, 0.0, 0.0, -1.0, 0.0, 0.0, -1.0, 0.0, 0.0, -1.0, 0.0, 0.0, -1.0, 0.0, 0.0, -1.0, 0.0, 0.0, -1.0, 0.0, 0.0, -1.0, 0.0, 0.0, -1.0, 0.0, 0.0, -1.0, 0.0, 0.0, -1.0, 0.0, 0.0, -1.0, 0.0, 0.0, -1.0, 0.0, 0.0, -1.0, 0.0, 0.0, -1.0, 0.0, 0.0, -1.0, 0.0, 0.0, -1.0, 0.0, 0.0, -1.0, 0.0, 0.0, -1.0, 0.0, 0.0, -1.0, 0.0, 0.0, -1.0, 0.0, 0.0, -1.0, 0.0, 0.0, -1.0, 0.0, 0.0, -1.0, 0.0, 0.0, -1.0, 0.0, 0.0, -1.0, 0.0, 0.0, -1.0, 0.0, 0.0, -1.0, 0.0, 0.0, -1.0, 0.0, 0.0, -1.0, 0.0, 0.0, -1.0, 0.0, 0.0, -1.0, 0.0, 0.0, -1.0, 0.0, 0.0, -1.0, 0.0, 0.0, -1.0, 0.0, 0.0, -1.0, 0.0, 0.0, -1.0, 0.0, 0.0, -1.0, 0.0, 0.0, -1.0, 0.0, 0.0, -1.0, 0.0, 0.0, -1.0, 0.0, 0.0, -1.0, 0.0, 0.0, -1.0, 0.0, 0.0, -1.0, 0.0, 0.0, -1.0, 0.0, 0.0, -1.0, 0.0, 0.0, -1.0, 0.0, 0.0, -1.0, 0.0, 0.0, -1.0, 0.0, 0.0, -1.0, 0.0, 0.0, -1.0, 0.0, 0.0, -1.0, 0.0, 0.0, -1.0, 0.0, 0.0, -1.0, 0.0, 0.0, -1.0, 0.0, 0.0, -1.0, 0.0, 0.0, -1.0, 0.0, 0.0, -1.0, 0.0, 0.0, -1.0, 0.0, 0.0, -1.0, 0.0, 0.0, -1.0, 0.0, 0.0, -1.0, 0.0, 0.0, -1.0, 0.0, 0.0, -1.0, 0.0, 0.0, -1.0, 0.0, 0.0, -1.0, 0.0, 0.0, -1.0, 0.0, 0.0, -1.0, 0.0, 0.0, -1.0, 0.0, 0.0, -1.0, 0.0, 0.0, -1.0, 0.0, 0.0, -1.0, 0.0, 0.0, -1.0, 0.0, 0.0, -1.0, 0.0, 0.0, -1.0, 0.0, 0.0, -1.0, 0.0, 0.0, -1.0, 0.0, 0.0, -1.0, 0.0, 0.0, -1.0, 0.0, 0.0, -1.0, 0.0, 0.0, -1.0, -1.0, 0.0, 0.0, -1.0, 0.0, 0.0, -1.0, 0.0, 0.0, -1.0, 0.0, 0.0, -1.0, 0.0, 0.0, -1.0, 0.0, 0.0, -1.0, 0.0, 0.0, -1.0, 0.0, 0.0, -1.0, 0.0, 0.0, -1.0, 0.0, 0.0, -1.0, 0.0, 0.0, -1.0, 0.0, 0.0, -1.0, 0.0, 0.0, -1.0, 0.0, 0.0, -1.0, 0.0, 0.0, -1.0, 0.0, 0.0, -1.0, 0.0, 0.0, -1.0, 0.0, 0.0, 0.0, -1.0, 0.0, 0.0, -1.0, 0.0, 0.0, -1.0, 0.0, 0.0, -1.0, 0.0, 0.0, -1.0, 0.0, 0.0, -1.0, 0.0, 0.0, -1.0, 0.0, 0.0, -1.0, 0.0, 0.0, -1.0, 0.0, 0.0, -1.0, 0.0, 0.0, -1.0, 0.0, 0.0, -1.0, 0.0, 0.0, -1.0, 0.0, 0.0, -1.0, 0.0, 0.0, -1.0, 0.0, 0.0, -1.0, 0.0, 0.0, -1.0, 0.0, 0.0, -1.0, 0.0, 0.0, 1.0, 0.0, 0.0, 1.0, 0.0, 0.0, 1.0, 0.0, 0.0, 1.0, 0.0, 0.0, 1.0, 0.0, 0.0, 1.0, 0.0, 0.0, 1.0, 0.0, 0.0, 1.0, 0.0, 0.0, 1.0, 0.0, 0.0, 1.0, 0.0, 0.0, 1.0, 0.0, 0.0, 1.0, 0.0, 0.0, 1.0, 0.0, 0.0, 1.0, 0.0, 0.0, 1.0, 0.0, 0.0, 1.0, 0.0, 0.0, 1.0, 0.0, 0.0, 1.0, 0.0, 0.0, -1.0, 0.0, 0.0, -1.0, 0.0, 0.0, -1.0, 0.0, 0.0, -1.0, 0.0, 0.0, -1.0, 0.0, 0.0, -1.0, 0.0, 0.0, -1.0, 0.0, 0.0, -1.0, 0.0, 0.0, -1.0, 0.0, 0.0, -1.0, 0.0, 0.0, -1.0, 0.0, 0.0, -1.0, 0.0, 0.0, -1.0, 0.0, 0.0, -1.0, 0.0, 0.0, -1.0, 0.0, 0.0, -1.0, 0.0, 0.0, -1.0, 0.0, 0.0, -1.0, 0.0, 0.0, -1.0, 0.0, 0.0, -1.0, 0.0, 0.0, -1.0, 0.0, 0.0, -1.0, 0.0, 0.0, -1.0, 0.0, 0.0, -1.0, 0.0, 0.0, -1.0, 0.0, 0.0, -1.0, 0.0, 0.0, -1.0, 0.0, 0.0, -1.0, 0.0, 0.0, -1.0, 0.0, 0.0, -1.0, 0.0, 0.0, 0.0, -1.0, 0.0, 0.0, -1.0, 0.0, 0.0, -1.0, 0.0, 0.0, -1.0, 0.0, 0.0, -1.0, 0.0, 0.0, -1.0, 0.0, 0.0, -1.0, 0.0, 0.0, -1.0, 0.0, 0.0, -1.0, 0.0, 0.0, -1.0, 0.0, 0.0, -1.0, 0.0, 0.0, -1.0, 0.0, 0.0, -1.0, 0.0, 0.0, -1.0, 0.0, 0.0, -1.0, 0.0, 0.0, -1.0, 0.0, 0.0, -1.0, 0.0, 0.0, -1.0, 0.0, 0.0, -1.0, 0.0, 0.0, -1.0, 0.0, 0.0, -1.0, 0.0, 0.0, -1.0, 0.0, 0.0, -1.0, 0.0, 0.0, -1.0, 0.0, 0.0, -1.0, 0.0, 0.0, -1.0, 0.0, 0.0, -1.0, 0.0, 0.0, -1.0, 0.0, 0.0, -1.0, 0.0, 0.0, -1.0, 0.0, 0.0, -1.0, 0.0, 0.0, -1.0, 0.0, 0.0, -1.0, 0.0, 0.0, -1.0, 0.0, 0.0, -1.0, 0.0, 0.0, -1.0, 0.0, 0.0, -1.0, 0.0, 0.0, -1.0, 0.0, 0.0, -1.0, 0.0, 0.0, -1.0, 0.0, 0.0, -1.0, 0.0, 0.0, -1.0, 0.0, 0.0, -1.0, 0.0, 0.0, -1.0, 0.0, 0.0, -1.0, 0.0, 0.0, -1.0, 0.0, 0.0, -1.0, 0.0, 0.0, -1.0, 0.0, 0.0, -1.0, 0.0, 0.0, -1.0, 0.0, 0.0, -1.0, 0.0, 0.0, -1.0, 0.0, 0.0, -1.0, 0.0, 0.0, -1.0, 0.0, -1.0, 0.0, 0.0, -1.0, 0.0, 0.0, -1.0, 0.0, 0.0, -1.0, 0.0, 0.0, -1.0, 0.0, 0.0, -1.0, 0.0, 0.0, -1.0, 0.0, 0.0, -1.0, 0.0, 0.0, -1.0, 0.0, 0.0, -1.0, 0.0, 0.0, -1.0, 0.0, 0.0, -1.0, 0.0, 0.0, -1.0, 0.0, 0.0, -1.0, 0.0, 0.0, -1.0, 0.0, 0.0, -1.0, 0.0, 0.0, -1.0, 0.0, 0.0, -1.0, 0.0, 0.0, -1.0, 0.0, 0.0, -1.0, 0.0, 0.0, -1.0, 0.0, 0.0, -1.0, 0.0, 0.0, -1.0, 0.0, 0.0, -1.0, 0.0, 0.0, -1.0, 0.0, 0.0, -1.0, 0.0, 0.0, -1.0, 0.0, 0.0, -1.0, 0.0, 0.0, -1.0, 0.0, 0.0, -1.0, 0.0, 0.0, -1.0, 0.0, 0.0, -1.0, 0.0, 0.0, -1.0, 0.0, 0.0, -1.0, 0.0, 0.0, -1.0, 0.0, 0.0, -1.0, 0.0, 0.0, -1.0, 0.0, 0.0, -1.0, 0.0, 0.0, -1.0, 0.0, -0.3162, 0.0, -0.9487, -0.3162, 0.0, -0.9487, -0.3162, 0.0, -0.9487, -0.3162, 0.0, -0.9487, -0.3162, 0.0, -0.9487, -0.3162, 0.0, -0.9487, -0.3162, 0.0, -0.9487, -0.3162, 0.0, -0.9487, -0.3162, 0.0, -0.9487, -0.3162, 0.0, -0.9487, -0.3162, 0.0, -0.9487, -0.3162, 0.0, -0.9487, -0.3162, 0.0, -0.9487, -0.3162, 0.0, -0.9487, -0.3162, 0.0, -0.9487, -0.3162, 0.0, -0.9487, -0.3162, 0.0, -0.9487, -0.3162, 0.0, -0.9487, 1.0, 0.0, 0.0, 1.0, 0.0, 0.0, 1.0, 0.0, 0.0, 1.0, 0.0, 0.0, 1.0, 0.0, 0.0, 1.0, 0.0, 0.0, 1.0, 0.0, 0.0, 1.0, 0.0, 0.0, 1.0, 0.0, 0.0, 1.0, 0.0, 0.0, 1.0, 0.0, 0.0, 1.0, 0.0, 0.0, 1.0, 0.0, 0.0, 1.0, 0.0, 0.0, 1.0, 0.0, 0.0, 1.0, 0.0, 0.0, 1.0, 0.0, 0.0, 1.0, 0.0, 0.0, -0.3162, 0.0, 0.9487, -0.3162, 0.0, 0.9487, -0.3162, 0.0, 0.9487, -0.3162, 0.0, 0.9487, -0.3162, 0.0, 0.9487, -0.3162, 0.0, 0.9487, -0.3162, 0.0, 0.9487, -0.3162, 0.0, 0.9487, -0.3162, 0.0, 0.9487, -0.3162, 0.0, 0.9487, -0.3162, 0.0, 0.9487, -0.3162, 0.0, 0.9487, -0.3162, 0.0, 0.9487, -0.3162, 0.0, 0.9487, -0.3162, 0.0, 0.9487, 0.0, 0.0, 1.0, 0.0, 0.0, 1.0, 0.0, 0.0, 1.0, 0.0, 0.0, 1.0, 0.0, 0.0, 1.0, 0.0, 0.0, 1.0, 1.0, 0.0, 0.0, 1.0, 0.0, 0.0, 1.0, 0.0, 0.0, 1.0, 0.0, 0.0, 1.0, 0.0, 0.0, 1.0, 0.0, 0.0, 1.0, 0.0, 0.0, 1.0, 0.0, 0.0, 1.0, 0.0, 0.0, 1.0, 0.0, 0.0, 1.0, 0.0, 0.0, 1.0, 0.0, 0.0, 1.0, 0.0, 0.0, 1.0, 0.0, 0.0, 1.0, 0.0, 0.0, 0.0, 0.0, -1.0, 0.0, 0.0, -1.0, 0.0, 0.0, -1.0, 0.0, 0.0, -1.0, 0.0, 0.0, -1.0, 0.0, 0.0, -1.0, 1.0, 0.0, 0.0, 1.0, 0.0, 0.0, 1.0, 0.0, 0.0, 1.0, 0.0, 0.0, 1.0, 0.0, 0.0, 1.0, 0.0, 0.0, 1.0, 0.0, 0.0, 1.0, 0.0, 0.0, 1.0, 0.0, 0.0, 1.0, 0.0, 0.0, 1.0, 0.0, 0.0, 1.0, 0.0, 0.0, 1.0, 0.0, 0.0, 1.0, 0.0, 0.0, 1.0, 0.0, 0.0, 1.0, 0.0, 0.0, 1.0, 0.0, 0.0, 1.0, 0.0, 0.0, 0.0, 0.0, 1.0, 0.0, 0.0, 1.0, 0.0, 0.0, 1.0, 0.0, 0.0, 1.0, 0.0, 0.0, 1.0, 0.0, 0.0, 1.0, 0.0, 0.0, 1.0, 0.0, 0.0, 1.0, 0.0, 0.0, 1.0, 0.0, 0.0, 1.0, 0.0, 0.0, 1.0, 0.0, 0.0, 1.0, 1.0, 0.0, 0.0, 1.0, 0.0, 0.0, 1.0, 0.0, 0.0, 1.0, 0.0, 0.0, 1.0, 0.0, 0.0, 1.0, 0.0, 0.0, 1.0, 0.0, 0.0, 1.0, 0.0, 0.0, 1.0, 0.0, 0.0, 0.0, 0.0, 1.0, 0.0, 0.0, 1.0, 0.0, 0.0, 1.0, 0.0, 0.0, 1.0, 0.0, 0.0, 1.0, 0.0, 0.0, 1.0, 0.0, 0.0, 1.0, 0.0, 0.0, 1.0, 0.0, 0.0, 1.0, 0.0, 0.0, 1.0, 0.0, 0.0, 1.0, 0.0, 0.0, 1.0, 0.0, 0.0, 1.0, 0.0, 0.0, 1.0, 0.0, 0.0, 1.0, 0.0, 0.0, 1.0, 0.0, 0.0, 1.0, 0.0, 0.0, 1.0, 0.0, 0.0, 1.0, 0.0, 0.0, 1.0, 0.0, 0.0, 1.0, 0.0, 0.0, 1.0, 0.0, 0.0, 1.0, 0.0, 0.0, 1.0, 1.0, 0.0, 0.0, 1.0, 0.0, 0.0, 1.0, 0.0, 0.0, 1.0, 0.0, 0.0, 1.0, 0.0, 0.0, 1.0, 0.0, 0.0, 0.0, 0.0, -1.0, 0.0, 0.0, -1.0, 0.0, 0.0, -1.0, 0.0, 0.0, -1.0, 0.0, 0.0, -1.0, 0.0, 0.0, -1.0, 0.0, 0.0, -1.0, 0.0, 0.0, -1.0, 0.0, 0.0, -1.0, 0.0, 0.0, -1.0, 0.0, 0.0, -1.0, 0.0, 0.0, -1.0, 0.0, 0.0, -1.0, 0.0, 0.0, -1.0, 0.0, 0.0, -1.0, 0.0, 0.0, -1.0, 0.0, 0.0, -1.0, 0.0, 0.0, -1.0, 0.0, 0.0, -1.0, 0.0, 0.0, -1.0, 0.0, 0.0, -1.0, 0.0, 0.0, -1.0, 0.0, 0.0, -1.0, 0.0, 0.0, -1.0, 0.0, 0.0, -1.0, 0.0, 0.0, -1.0, 0.0, 0.0, -1.0, 0.0, -1.0, 0.0, 0.0, -1.0, 0.0, 0.0, -1.0, 0.0, 0.0, -1.0, 0.0, 0.0, -1.0, 0.0, 0.0, -1.0, 0.0, 0.0, 0.0, -1.0, 0.0, 0.0, -1.0, 0.0, 0.0, -1.0, 0.0, 0.0, -1.0, 0.0, 0.0, -1.0, 0.0, 0.0, -1.0, 0.0, 0.0, -1.0, 0.0, 0.0, -1.0, 0.0, 0.0, -1.0, 0.0, -1.0, 0.0, 0.0, -1.0, 0.0, 0.0, -1.0, 0.0, 0.0, -1.0, 0.0, 0.0, -1.0, 0.0, 0.0, -1.0, 0.0, -0.3162, 0.0, 0.9487, -0.3162, 0.0, 0.9487, -0.3162, 0.0, 0.9487, 0.0, 0.0, 1.0, 0.0, 0.0, 1.0, 0.0, 0.0, 1.0, 0.0, 0.0, 1.0, 0.0, 0.0, 1.0, 0.0, 0.0, 1.0, 1.0, 0.0, 0.0, 1.0, 0.0, 0.0, 1.0, 0.0, 0.0, 0.0, 0.0, -1.0, 0.0, 0.0, -1.0, 0.0, 0.0, -1.0, 0.0, 0.0, -1.0, 0.0, 0.0, -1.0, 0.0, 0.0, -1.0])] * 3)])
me_object_2_001 = bpy.data.meshes.new('object_2.001')
me_object_2_001.from_pydata([(110.0, 0.0, -120.0), (110.0, 40.0, -120.0), (70.0, 0.0, -120.0), (70.0, 40.0, -120.0), (90.0, 0.0, -120.0), (90.0, 40.0, -120.0), (110.0, 20.0, -120.0), (70.0, 20.0, -120.0), (70.0, 0.0, 80.0), (70.0, 40.0, 80.0), (110.0, 0.0, 80.0), (110.0, 40.0, 80.0), (90.0, 0.0, 80.0), (90.0, 40.0, 80.0), (110.0, 20.0, 80.0), (70.0, 20.0, 80.0), (110.0, 0.0, 80.0), (110.0, 0.0, -120.0), (70.0, 0.0, 80.0), (70.0, 0.0, -120.0), (110.0, 0.0, -20.0), (90.0, 0.0, -120.0), (90.0, 0.0, 80.0), (90.0, 0.0, -20.0), (90.0, 0.0, -70.0), (80.0, 0.0, -20.0), (80.0, 0.0, -70.0), (100.0, 0.0, -20.0), (100.0, 0.0, -70.0), (90.0, 0.0, 30.0), (100.0, 0.0, 30.0), (80.0, 0.0, 30.0), (70.0, 0.0, 0.0), (70.0, 0.0, -40.0), (70.0, 34.0, 0.0), (70.0, 40.0, 0.0), (110.0, 34.0, 0.0), (110.0, 40.0, 0.0), (80.0, 34.0, 0.0), (95.0, 34.0, 0.0), (96.67, 40.0, 0.0), (83.33, 40.0, 0.0), (80.0, 15.0, -25.0), (87.5, 15.0, -27.5), (95.0, 15.0, -30.0), (95.0, 15.0, -20.0), (95.0, 15.0, -10.0), (87.5, 15.0, -12.5), (80.0, 15.0, -15.0), (70.0, 15.0, 0.0), (80.0, 15.0, 0.0), (70.0, 15.0, -40.0), (80.0, 15.0, -40.0), (80.0, 15.0, -25.0), (80.0, 15.0, -15.0), (80.0, 15.0, -7.5), (70.0, 15.0, -20.0), (80.0, 15.0, -32.5), (110.0, 34.0, -40.0), (110.0, 40.0, -40.0), (70.0, 34.0, -40.0), (70.0, 40.0, -40.0), (95.0, 34.0, -40.0), (80.0, 34.0, -40.0), (83.33, 40.0, -40.0), (96.67, 40.0, -40.0), (80.0, 34.0, 0.0), (110.0, 34.0, 0.0), (80.0, 34.0, -40.0), (110.0, 34.0, -40.0), (95.0, 34.0, -40.0), (95.0, 34.0, -30.0), (87.5, 34.0, -27.5), (80.0, 34.0, -25.0), (110.0, 34.0, -20.0), (95.0, 34.0, 0.0), (95.0, 34.0, -20.0), (95.0, 34.0, -10.0), (80.0, 34.0, -15.0), (87.5, 34.0, -12.5), (80.0, 34.0, -7.5), (80.0, 34.0, -32.5), (95.0, 34.0, -30.0), (80.0, 15.0, -25.0), (95.0, 15.0, -30.0), (87.5, 15.0, -27.5), (95.0, 24.5, -30.0), (87.5, 34.0, -27.5), (80.0, 34.0, -25.0), (80.0, 24.5, -25.0), (95.0, 34.0, -30.0), (95.0, 34.0, -10.0), (95.0, 15.0, -30.0), (95.0, 15.0, -10.0), (95.0, 24.5, -30.0), (95.0, 15.0, -20.0), (95.0, 24.5, -10.0), (95.0, 34.0, -20.0), (95.0, 34.0, -10.0), (80.0, 34.0, -15.0), (95.0, 15.0, -10.0), (80.0, 15.0, -15.0), (95.0, 24.5, -10.0), (87.5, 15.0, -12.5), (80.0, 24.5, -15.0), (87.5, 34.0, -12.5), (70.0, 15.0, 0.0), (70.0, 34.0, 0.0), (80.0, 15.0, 0.0), (80.0, 34.0, 0.0), (80.0, 24.5, 0.0), (70.0, 24.5, 0.0), (80.0, 15.0, 0.0), (80.0, 34.0, 0.0), (80.0, 15.0, -15.0), (80.0, 34.0, -15.0), (80.0, 24.5, -15.0), (80.0, 15.0, -7.5), (80.0, 24.5, 0.0), (80.0, 34.0, -7.5), (80.0, 15.0, -40.0), (80.0, 34.0, -40.0), (70.0, 15.0, -40.0), (70.0, 34.0, -40.0), (80.0, 24.5, -40.0), (70.0, 24.5, -40.0), (80.0, 15.0, -25.0), (80.0, 15.0, -40.0), (80.0, 34.0, -40.0), (80.0, 24.5, -40.0), (80.0, 15.0, -32.5), (80.0, 34.0, -32.5), (80.0, 34.0, -25.0), (80.0, 24.5, -25.0), (110.0, 0.0, 80.0), (110.0, 40.0, 80.0), (110.0, 0.0, -120.0), (110.0, 40.0, -120.0), (110.0, 0.0, -20.0), (110.0, 40.0, 0.0), (110.0, 40.0, 40.0), (110.0, 20.0, -120.0), (110.0, 20.0, 80.0), (110.0, 20.0, -20.0), (110.0, 30.0, -20.0), (110.0, 20.0, 30.0), (110.0, 30.0, 30.0), (110.0, 10.0, -20.0), (110.0, 10.0, 30.0), (110.0, 20.0, -70.0), (110.0, 10.0, -70.0), (110.0, 30.0, -70.0), (110.0, 34.0, 0.0), (110.0, 35.0, 30.0), (110.0, 30.0, 5.0), (110.0, 35.0, 5.0), (110.0, 32.5, -20.0), (110.0, 32.5, 5.0), (110.0, 30.0, -7.5), (110.0, 32.5, -7.5), (110.0, 25.0, -20.0), (110.0, 25.0, 30.0), (110.0, 20.0, 5.0), (110.0, 25.0, 5.0), (110.0, 35.0, -70.0), (110.0, 30.0, -45.0), (110.0, 35.0, -45.0), (110.0, 34.0, -40.0), (110.0, 34.0, -20.0), (110.0, 40.0, -40.0), (110.0, 32.5, -45.0), (110.0, 30.0, -32.5), (110.0, 32.5, -32.5), (110.0, 25.0, -70.0), (110.0, 20.0, -45.0), (110.0, 25.0, -45.0), (110.0, 40.0, -80.0), (70.0, 0.0, -120.0), (70.0, 40.0, -120.0), (70.0, 0.0, 80.0), (70.0, 40.0, 80.0), (70.0, 40.0, -40.0), (70.0, 40.0, -80.0), (70.0, 20.0, 80.0), (70.0, 20.0, -120.0), (70.0, 20.0, -70.0), (70.0, 30.0, -70.0), (70.0, 10.0, -70.0), (70.0, 20.0, 30.0), (70.0, 10.0, 30.0), (70.0, 30.0, 30.0), (70.0, 40.0, 0.0), (70.0, 34.0, 0.0), (70.0, 35.0, 30.0), (70.0, 30.0, 5.0), (70.0, 35.0, 5.0), (70.0, 35.0, -70.0), (70.0, 30.0, -45.0), (70.0, 35.0, -45.0), (70.0, 32.5, 5.0), (70.0, 25.0, 30.0), (70.0, 20.0, 5.0), (70.0, 24.5, 0.0), (70.0, 15.0, 0.0), (70.0, 15.0, 30.0), (70.0, 15.0, -20.0), (70.0, 10.0, 5.0), (70.0, 15.0, 5.0), (70.0, 15.0, -40.0), (70.0, 24.5, -40.0), (70.0, 34.0, -40.0), (70.0, 20.0, -45.0), (70.0, 15.0, -70.0), (70.0, 10.0, -45.0), (70.0, 15.0, -45.0), (70.0, 25.0, -70.0), (70.0, 32.5, -45.0), (70.0, 40.0, 40.0), (70.0, 0.0, -40.0), (70.0, 0.0, 0.0), (110.0, 40.0, -40.0), (70.0, 40.0, -40.0), (110.0, 40.0, -120.0), (70.0, 40.0, -120.0), (90.0, 40.0, -120.0), (70.0, 40.0, -80.0), (110.0, 40.0, -80.0), (83.33, 40.0, -40.0), (96.67, 40.0, -40.0), (110.0, 40.0, 80.0), (70.0, 40.0, 80.0), (110.0, 40.0, 0.0), (70.0, 40.0, 0.0), (110.0, 40.0, 40.0), (90.0, 40.0, 80.0), (70.0, 40.0, 40.0), (96.67, 40.0, 0.0), (83.33, 40.0, 0.0)], [], [(6, 0, 4), (6, 5, 1), (7, 6, 4), (6, 7, 5), (7, 3, 5), (2, 7, 4), (15, 8, 12), (15, 13, 9), (14, 15, 12), (15, 14, 13), (14, 11, 13), (10, 14, 12), (26, 24, 23, 25), (24, 28, 27, 23), (23, 27, 30, 29), (25, 23, 29, 31), (20, 16, 30), (22, 30, 16), (30, 22, 29), (31, 29, 22), (28, 17, 20), (20, 27, 28), (27, 20, 30), (21, 17, 28), (32, 25, 31), (31, 18, 32), (18, 31, 22), (33, 25, 32), (28, 24, 21), (26, 21, 24), (19, 26, 33), (21, 26, 19), (26, 25, 33), (34, 35, 41, 38), (38, 41, 40, 39), (39, 40, 37, 36), (48, 47, 43, 42), (43, 47, 45), (45, 47, 46), (44, 43, 45), (55, 49, 50), (55, 54, 56), (56, 49, 55), (56, 53, 57, 51), (51, 57, 52), (54, 53, 56), (58, 59, 65, 62), (64, 63, 62, 65), (63, 64, 61, 60), (79, 80, 66), (80, 79, 78), (75, 79, 66), (77, 75, 67), (74, 77, 67), (77, 79, 75), (76, 77, 74), (81, 73, 72), (72, 68, 81), (70, 68, 72), (69, 71, 74), (71, 76, 74), (71, 69, 70), (70, 72, 71), (85, 86, 87), (87, 86, 82), (89, 87, 88), (85, 89, 83), (85, 84, 86), (89, 85, 87), (97, 90, 94), (97, 96, 91), (95, 97, 94), (97, 95, 96), (95, 93, 96), (92, 95, 94), (105, 98, 102), (105, 104, 99), (104, 105, 102), (104, 102, 103, 101), (100, 103, 102), (111, 110, 108, 106), (107, 109, 110, 111), (118, 119, 115, 116), (118, 113, 119), (117, 112, 118), (116, 114, 117), (117, 118, 116), (124, 125, 122, 120), (121, 123, 125, 124), (133, 130, 126), (133, 132, 131), (129, 130, 133), (133, 131, 129), (129, 131, 128), (127, 130, 129), (172, 156, 144, 171), (170, 172, 171, 165), (170, 165, 151), (164, 166, 170), (151, 164, 170), (151, 165, 175, 173), (171, 144, 160), (175, 165, 171), (160, 175, 171), (175, 160, 143, 174), (173, 175, 174, 149), (157, 155, 153), (146, 154, 157), (153, 146, 157), (159, 157, 154, 158), (156, 159, 158, 144), (158, 154, 163), (160, 144, 158), (163, 160, 158), (154, 146, 161, 163), (163, 161, 145, 162), (160, 163, 162, 143), (162, 145, 148), (147, 143, 162), (148, 147, 162), (174, 143, 147), (150, 149, 174), (147, 150, 174), (142, 134, 148), (138, 148, 134), (161, 142, 145), (148, 145, 142), (150, 147, 138), (142, 161, 146), (138, 147, 148), (135, 142, 146), (139, 140, 153, 155), (153, 140, 135), (146, 153, 135), (157, 159, 152), (152, 139, 155), (168, 152, 159, 156), (157, 152, 155), (141, 149, 150), (168, 156, 172), (149, 141, 173), (141, 151, 173), (151, 141, 137), (136, 141, 150), (136, 150, 138), (168, 172, 167), (170, 167, 172), (167, 166, 169), (166, 167, 170), (176, 169, 166, 164), (164, 137, 176), (137, 164, 151), (199, 194, 190), (193, 195, 199), (190, 193, 199), (200, 190, 194), (201, 188, 200), (216, 198, 196), (186, 197, 216), (196, 186, 216), (197, 186, 215), (215, 185, 211), (211, 185, 212, 214), (214, 212, 187, 213), (188, 201, 207, 204), (204, 207, 206, 189), (184, 177, 187), (218, 187, 177), (185, 184, 212), (187, 212, 184), (215, 184, 185), (205, 208, 213), (187, 218, 213), (211, 214, 208), (213, 208, 214), (218, 219, 206, 213), (184, 186, 178), (182, 178, 196), (186, 196, 178), (181, 182, 196, 198), (215, 186, 184), (210, 216, 197), (215, 209, 197), (181, 198, 210), (216, 210, 198), (209, 215, 211), (213, 206, 205), (189, 206, 219), (202, 203, 207, 201), (206, 203, 205), (206, 207, 203), (183, 204, 189), (219, 179, 189), (179, 183, 189), (204, 183, 188), (200, 188, 183), (208, 209, 211), (209, 210, 197), (200, 194, 202), (195, 191, 192), (194, 199, 192), (199, 195, 192), (192, 202, 194), (190, 200, 183), (217, 193, 180), (190, 180, 193), (217, 191, 195, 193), (190, 183, 180), (200, 202, 201), (226, 228, 220), (225, 221, 227), (227, 228, 226), (224, 226, 222), (223, 225, 224), (226, 224, 225), (227, 226, 225), (234, 229, 233), (234, 235, 230), (235, 234, 233), (236, 237, 233), (232, 235, 237), (237, 235, 233), (231, 236, 233)])
_uv = me_object_2_001.uv_layers.new(name='UVMap')
_uv.uv.foreach_set('vector', [0.2993, 0.1765, 0.3985, 0.1765, 0.3985, 0.2765, 0.2993, 0.1765, 0.2, 0.2765, 0.2, 0.1765, 0.2993, 0.3765, 0.2993, 0.1765, 0.3985, 0.2765, 0.2993, 0.1765, 0.2993, 0.3765, 0.2, 0.2765, 0.2993, 0.3765, 0.2, 0.3765, 0.2, 0.2765, 0.3985, 0.3765, 0.2993, 0.3765, 0.3985, 0.2765, 0.1714, 0.6883, 0.1714, 0.5883, 0.2714, 0.5883, 0.1714, 0.6883, 0.2714, 0.7883, 0.1714, 0.7883, 0.3714, 0.6883, 0.1714, 0.6883, 0.2714, 0.5883, 0.1714, 0.6883, 0.3714, 0.6883, 0.2714, 0.7883, 0.3714, 0.6883, 0.3714, 0.7883, 0.2714, 0.7883, 0.3714, 0.5883, 0.3714, 0.6883, 0.2714, 0.5883, 0.9489, 0.7489, 0.8993, 0.7489, 0.8993, 0.4993, 0.9489, 0.4993, 0.8993, 0.7489, 0.8496, 0.7489, 0.8496, 0.4993, 0.8993, 0.4993, 0.8993, 0.4993, 0.8496, 0.4993, 0.8496, 0.2496, 0.8993, 0.2496, 0.9489, 0.4993, 0.8993, 0.4993, 0.8993, 0.2496, 0.9489, 0.2496, 0.8, 0.4993, 0.8, 0.0, 0.8496, 0.2496, 0.8993, 0.0, 0.8496, 0.2496, 0.8, 0.0, 0.8496, 0.2496, 0.8993, 0.0, 0.8993, 0.2496, 0.9489, 0.2496, 0.8993, 0.2496, 0.8993, 0.0, 0.8496, 0.7489, 0.8, 0.9985, 0.8, 0.4993, 0.8, 0.4993, 0.8496, 0.4993, 0.8496, 0.7489, 0.8496, 0.4993, 0.8, 0.4993, 0.8496, 0.2496, 0.8993, 0.9985, 0.8, 0.9985, 0.8496, 0.7489, 0.9985, 0.3994, 0.9489, 0.4993, 0.9489, 0.2496, 0.9489, 0.2496, 0.9985, 0.0, 0.9985, 0.3994, 0.9985, 0.0, 0.9489, 0.2496, 0.8993, 0.0, 0.9985, 0.5991, 0.9489, 0.4993, 0.9985, 0.3994, 0.8496, 0.7489, 0.8993, 0.7489, 0.8993, 0.9985, 0.9489, 0.7489, 0.8993, 0.9985, 0.8993, 0.7489, 0.9985, 0.9985, 0.9489, 0.7489, 0.9985, 0.5991, 0.8993, 0.9985, 0.9489, 0.7489, 0.9985, 0.9985, 0.9489, 0.7489, 0.9489, 0.4993, 0.9985, 0.5991, 0.0, 0.2231, 0.0, 0.2531, 0.06618, 0.2531, 0.04963, 0.2231, 0.04963, 0.2231, 0.06618, 0.2531, 0.1324, 0.2531, 0.1241, 0.2231, 0.1241, 0.2231, 0.1324, 0.2531, 0.1985, 0.2531, 0.1985, 0.2231, 0.3224, 0.00075, 0.3099, 0.03825, 0.3849, 0.03825, 0.3724, 0.00075, 0.3849, 0.03825, 0.3099, 0.03825, 0.3474, 0.07575, 0.3474, 0.07575, 0.3099, 0.03825, 0.2974, 0.07575, 0.3974, 0.07575, 0.3849, 0.03825, 0.3474, 0.07575, 0.03723, 0.1711, 0.0, 0.1211, 0.0, 0.1711, 0.03723, 0.1711, 0.07445, 0.1711, 0.09927, 0.1211, 0.09927, 0.1211, 0.0, 0.1211, 0.03723, 0.1711, 0.09927, 0.1211, 0.1241, 0.1711, 0.1613, 0.1711, 0.1985, 0.1211, 0.1985, 0.1211, 0.1613, 0.1711, 0.1985, 0.1711, 0.07445, 0.1711, 0.1241, 0.1711, 0.09927, 0.1211, 0.0, 0.1848, 0.0, 0.2148, 0.06618, 0.2148, 0.07445, 0.1848, 0.1324, 0.2148, 0.1489, 0.1848, 0.07445, 0.1848, 0.06618, 0.2148, 0.1489, 0.1848, 0.1324, 0.2148, 0.1985, 0.2148, 0.1985, 0.1848, 0.1125, 0.6508, 0.15, 0.6258, 0.15, 0.5883, 0.15, 0.6258, 0.1125, 0.6508, 0.15, 0.6633, 0.075, 0.5883, 0.1125, 0.6508, 0.15, 0.5883, 0.075, 0.6383, 0.075, 0.5883, 0.0, 0.5883, 0.0, 0.6883, 0.075, 0.6383, 0.0, 0.5883, 0.075, 0.6383, 0.1125, 0.6508, 0.075, 0.5883, 0.075, 0.6883, 0.075, 0.6383, 0.0, 0.6883, 0.15, 0.7508, 0.15, 0.7133, 0.1125, 0.7258, 0.1125, 0.7258, 0.15, 0.7883, 0.15, 0.7508, 0.075, 0.7883, 0.15, 0.7883, 0.1125, 0.7258, 0.0, 0.7883, 0.075, 0.7383, 0.0, 0.6883, 0.075, 0.7383, 0.075, 0.6883, 0.0, 0.6883, 0.075, 0.7383, 0.0, 0.7883, 0.075, 0.7883, 0.075, 0.7883, 0.1125, 0.7258, 0.075, 0.7383, 0.295, 0.1278, 0.2475, 0.1673, 0.2, 0.1278, 0.2, 0.1278, 0.2475, 0.1673, 0.2, 0.1673, 0.2475, 0.08827, 0.2, 0.1278, 0.2, 0.08827, 0.295, 0.1278, 0.2475, 0.08827, 0.295, 0.08827, 0.295, 0.1278, 0.295, 0.1673, 0.2475, 0.1673, 0.2475, 0.08827, 0.295, 0.1278, 0.2, 0.1278, 0.3464, 0.07874, 0.3964, 0.07874, 0.3964, 0.1262, 0.3464, 0.07874, 0.2964, 0.1262, 0.2964, 0.07874, 0.3464, 0.1737, 0.3464, 0.07874, 0.3964, 0.1262, 0.3464, 0.07874, 0.3464, 0.1737, 0.2964, 0.1262, 0.3464, 0.1737, 0.2964, 0.1737, 0.2964, 0.1262, 0.3964, 0.1737, 0.3464, 0.1737, 0.3964, 0.1262, 0.2, 0.03953, 0.2, 0.0, 0.2475, 0.0, 0.2, 0.03953, 0.2475, 0.07906, 0.2, 0.07906, 0.2475, 0.07906, 0.2, 0.03953, 0.2475, 0.0, 0.2475, 0.07906, 0.2475, 0.0, 0.295, 0.03953, 0.295, 0.07906, 0.295, 0.0, 0.295, 0.03953, 0.2475, 0.0, 0.1, 0.0475, 0.15, 0.0475, 0.15, 0.0, 0.1, 0.0, 0.1, 0.095, 0.15, 0.095, 0.15, 0.0475, 0.1, 0.0475, 0.1, 0.3088, 0.1375, 0.3563, 0.175, 0.3563, 0.175, 0.3088, 0.1, 0.3088, 0.1, 0.3563, 0.1375, 0.3563, 0.1375, 0.2613, 0.1, 0.2613, 0.1, 0.3088, 0.175, 0.3088, 0.175, 0.2613, 0.1375, 0.2613, 0.1375, 0.2613, 0.1, 0.3088, 0.175, 0.3088, 0.0, 0.0475, 0.05, 0.0475, 0.05, 0.0, 0.0, 0.0, 0.0, 0.095, 0.05, 0.095, 0.05, 0.0475, 0.0, 0.0475, 0.0, 0.3088, 0.0375, 0.2613, 0.0, 0.2613, 0.0, 0.3088, 0.0, 0.3563, 0.0375, 0.3563, 0.075, 0.3088, 0.0375, 0.2613, 0.0, 0.3088, 0.0, 0.3088, 0.0375, 0.3563, 0.075, 0.3088, 0.075, 0.3088, 0.0375, 0.3563, 0.075, 0.3563, 0.075, 0.2613, 0.0375, 0.2613, 0.075, 0.3088, 0.6372, 0.5617, 0.6372, 0.4993, 0.6496, 0.4993, 0.6496, 0.5617, 0.6372, 0.6241, 0.6372, 0.5617, 0.6496, 0.5617, 0.6496, 0.6241, 0.6372, 0.6241, 0.6496, 0.6241, 0.6496, 0.7489, 0.6248, 0.7489, 0.6248, 0.6241, 0.6372, 0.6241, 0.6496, 0.7489, 0.6248, 0.7489, 0.6372, 0.6241, 0.6496, 0.7489, 0.6496, 0.6241, 0.6745, 0.6241, 0.6745, 0.7489, 0.6496, 0.5617, 0.6496, 0.4993, 0.6745, 0.4993, 0.6745, 0.6241, 0.6496, 0.6241, 0.6496, 0.5617, 0.6745, 0.4993, 0.6745, 0.6241, 0.6496, 0.5617, 0.6745, 0.6241, 0.6745, 0.4993, 0.6993, 0.4993, 0.6993, 0.6241, 0.6745, 0.7489, 0.6745, 0.6241, 0.6993, 0.6241, 0.6993, 0.7489, 0.6372, 0.3745, 0.6248, 0.3745, 0.6248, 0.2496, 0.6496, 0.2496, 0.6496, 0.3745, 0.6372, 0.3745, 0.6248, 0.2496, 0.6496, 0.2496, 0.6372, 0.3745, 0.6372, 0.4369, 0.6372, 0.3745, 0.6496, 0.3745, 0.6496, 0.4369, 0.6372, 0.4993, 0.6372, 0.4369, 0.6496, 0.4369, 0.6496, 0.4993, 0.6496, 0.4369, 0.6496, 0.3745, 0.6745, 0.3745, 0.6745, 0.4993, 0.6496, 0.4993, 0.6496, 0.4369, 0.6745, 0.3745, 0.6745, 0.4993, 0.6496, 0.4369, 0.6496, 0.3745, 0.6496, 0.2496, 0.6745, 0.2496, 0.6745, 0.3745, 0.6745, 0.3745, 0.6745, 0.2496, 0.6993, 0.2496, 0.6993, 0.3745, 0.6745, 0.4993, 0.6745, 0.3745, 0.6993, 0.3745, 0.6993, 0.4993, 0.6993, 0.3745, 0.6993, 0.2496, 0.7489, 0.2496, 0.7489, 0.4993, 0.6993, 0.4993, 0.6993, 0.3745, 0.7489, 0.2496, 0.7489, 0.4993, 0.6993, 0.3745, 0.6993, 0.6241, 0.6993, 0.4993, 0.7489, 0.4993, 0.7489, 0.7489, 0.6993, 0.7489, 0.6993, 0.6241, 0.7489, 0.4993, 0.7489, 0.7489, 0.6993, 0.6241, 0.6993, 0.0, 0.7985, 0.0, 0.7489, 0.2496, 0.7985, 0.4993, 0.7489, 0.2496, 0.7985, 0.0, 0.6745, 0.2496, 0.6993, 0.0, 0.6993, 0.2496, 0.7489, 0.2496, 0.6993, 0.2496, 0.6993, 0.0, 0.7489, 0.7489, 0.7489, 0.4993, 0.7985, 0.4993, 0.6993, 0.0, 0.6745, 0.2496, 0.6496, 0.2496, 0.7985, 0.4993, 0.7489, 0.4993, 0.7489, 0.2496, 0.6, 0.0, 0.6993, 0.0, 0.6496, 0.2496, 0.6, 0.3994, 0.6, 0.1997, 0.6248, 0.2496, 0.6248, 0.3745, 0.6248, 0.2496, 0.6, 0.1997, 0.6, 0.0, 0.6496, 0.2496, 0.6248, 0.2496, 0.6, 0.0, 0.6372, 0.3745, 0.6372, 0.4369, 0.6298, 0.3994, 0.6298, 0.3994, 0.6, 0.3994, 0.6248, 0.3745, 0.6298, 0.4993, 0.6298, 0.3994, 0.6372, 0.4369, 0.6372, 0.4993, 0.6372, 0.3745, 0.6298, 0.3994, 0.6248, 0.3745, 0.6993, 0.9985, 0.6993, 0.7489, 0.7489, 0.7489, 0.6298, 0.4993, 0.6372, 0.4993, 0.6372, 0.5617, 0.6993, 0.7489, 0.6993, 0.9985, 0.6745, 0.7489, 0.6993, 0.9985, 0.6496, 0.7489, 0.6745, 0.7489, 0.6496, 0.7489, 0.6993, 0.9985, 0.6, 0.9985, 0.7985, 0.9985, 0.6993, 0.9985, 0.7489, 0.7489, 0.7985, 0.9985, 0.7489, 0.7489, 0.7985, 0.4993, 0.6298, 0.4993, 0.6372, 0.5617, 0.6298, 0.5991, 0.6372, 0.6241, 0.6298, 0.5991, 0.6372, 0.5617, 0.6298, 0.5991, 0.6248, 0.6241, 0.6, 0.5991, 0.6248, 0.6241, 0.6298, 0.5991, 0.6372, 0.6241, 0.6, 0.7988, 0.6, 0.5991, 0.6248, 0.6241, 0.6248, 0.7489, 0.6248, 0.7489, 0.6, 0.9985, 0.6, 0.7988, 0.6, 0.9985, 0.6248, 0.7489, 0.6496, 0.7489, 0.4372, 0.6241, 0.4496, 0.6241, 0.4496, 0.7489, 0.4248, 0.7489, 0.4248, 0.6241, 0.4372, 0.6241, 0.4496, 0.7489, 0.4248, 0.7489, 0.4372, 0.6241, 0.4745, 0.7489, 0.4496, 0.7489, 0.4496, 0.6241, 0.4993, 0.6241, 0.4993, 0.7489, 0.4745, 0.7489, 0.4372, 0.3745, 0.4248, 0.3745, 0.4248, 0.2496, 0.4496, 0.2496, 0.4496, 0.3745, 0.4372, 0.3745, 0.4248, 0.2496, 0.4496, 0.2496, 0.4372, 0.3745, 0.4496, 0.3745, 0.4496, 0.2496, 0.4745, 0.2496, 0.4745, 0.2496, 0.4993, 0.2496, 0.4993, 0.3745, 0.4993, 0.3745, 0.4993, 0.2496, 0.5241, 0.2496, 0.5241, 0.3745, 0.5241, 0.3745, 0.5241, 0.2496, 0.5489, 0.2496, 0.5489, 0.3745, 0.4993, 0.7489, 0.4993, 0.6241, 0.5241, 0.6241, 0.5241, 0.7489, 0.5241, 0.7489, 0.5241, 0.6241, 0.5489, 0.6241, 0.5489, 0.7489, 0.4993, 0.0, 0.5985, 0.0, 0.5489, 0.2496, 0.5985, 0.3994, 0.5489, 0.2496, 0.5985, 0.0, 0.4993, 0.2496, 0.4993, 0.0, 0.5241, 0.2496, 0.5489, 0.2496, 0.5241, 0.2496, 0.4993, 0.0, 0.4745, 0.2496, 0.4993, 0.0, 0.4993, 0.2496, 0.5241, 0.4993, 0.5241, 0.3994, 0.5489, 0.3745, 0.5489, 0.2496, 0.5985, 0.3994, 0.5489, 0.3745, 0.4993, 0.3745, 0.5241, 0.3745, 0.5241, 0.3994, 0.5489, 0.3745, 0.5241, 0.3994, 0.5241, 0.3745, 0.5985, 0.3994, 0.5985, 0.5991, 0.5489, 0.6241, 0.5489, 0.3745, 0.4993, 0.0, 0.4496, 0.2496, 0.4, 0.0, 0.4, 0.1997, 0.4, 0.0, 0.4248, 0.2496, 0.4496, 0.2496, 0.4248, 0.2496, 0.4, 0.0, 0.4, 0.3994, 0.4, 0.1997, 0.4248, 0.2496, 0.4248, 0.3745, 0.4745, 0.2496, 0.4496, 0.2496, 0.4993, 0.0, 0.4298, 0.3994, 0.4372, 0.3745, 0.4496, 0.3745, 0.4745, 0.2496, 0.4769, 0.3994, 0.4496, 0.3745, 0.4, 0.3994, 0.4248, 0.3745, 0.4298, 0.3994, 0.4372, 0.3745, 0.4298, 0.3994, 0.4248, 0.3745, 0.4769, 0.3994, 0.4745, 0.2496, 0.4993, 0.3745, 0.5489, 0.3745, 0.5489, 0.6241, 0.5241, 0.4993, 0.5489, 0.7489, 0.5489, 0.6241, 0.5985, 0.5991, 0.4769, 0.5991, 0.5241, 0.5991, 0.5241, 0.6241, 0.4993, 0.6241, 0.5489, 0.6241, 0.5241, 0.5991, 0.5241, 0.4993, 0.5489, 0.6241, 0.5241, 0.6241, 0.5241, 0.5991, 0.4993, 0.9985, 0.5241, 0.7489, 0.5489, 0.7489, 0.5985, 0.5991, 0.5985, 0.9985, 0.5489, 0.7489, 0.5985, 0.9985, 0.4993, 0.9985, 0.5489, 0.7489, 0.5241, 0.7489, 0.4993, 0.9985, 0.4993, 0.7489, 0.4745, 0.7489, 0.4993, 0.7489, 0.4993, 0.9985, 0.5241, 0.3994, 0.4769, 0.3994, 0.4993, 0.3745, 0.4769, 0.3994, 0.4298, 0.3994, 0.4496, 0.3745, 0.4745, 0.7489, 0.4496, 0.6241, 0.4769, 0.5991, 0.4248, 0.6241, 0.4, 0.5991, 0.4298, 0.5991, 0.4496, 0.6241, 0.4372, 0.6241, 0.4298, 0.5991, 0.4372, 0.6241, 0.4248, 0.6241, 0.4298, 0.5991, 0.4298, 0.5991, 0.4769, 0.5991, 0.4496, 0.6241, 0.4496, 0.7489, 0.4745, 0.7489, 0.4993, 0.9985, 0.4, 0.7988, 0.4248, 0.7489, 0.4, 0.9985, 0.4496, 0.7489, 0.4, 0.9985, 0.4248, 0.7489, 0.4, 0.7988, 0.4, 0.5991, 0.4248, 0.6241, 0.4248, 0.7489, 0.4496, 0.7489, 0.4993, 0.9985, 0.4, 0.9985, 0.4745, 0.7489, 0.4769, 0.5991, 0.4993, 0.6241, 0.1993, 0.3824, 0.0, 0.4491, 0.0, 0.3824, 0.1993, 0.5824, 0.0, 0.5824, 0.0, 0.5157, 0.0, 0.5157, 0.0, 0.4491, 0.1993, 0.3824, 0.3985, 0.4824, 0.1993, 0.3824, 0.3985, 0.3824, 0.3985, 0.5824, 0.1993, 0.5824, 0.3985, 0.4824, 0.1993, 0.3824, 0.3985, 0.4824, 0.1993, 0.5824, 0.0, 0.5157, 0.1993, 0.3824, 0.1993, 0.5824, 0.0, 0.8941, 0.0, 0.7941, 0.1993, 0.7941, 0.0, 0.8941, 0.1993, 0.9941, 0.0, 0.9941, 0.1993, 0.9941, 0.0, 0.8941, 0.1993, 0.7941, 0.3985, 0.8608, 0.3985, 0.9275, 0.1993, 0.7941, 0.3985, 0.9941, 0.1993, 0.9941, 0.3985, 0.9275, 0.3985, 0.9275, 0.1993, 0.9941, 0.1993, 0.7941, 0.3985, 0.7941, 0.3985, 0.8608, 0.1993, 0.7941])
me_object_2_001.materials.append(mat_diffuse_0_005)
me_object_2_001.update()
me_object_2_001.normals_split_custom_set([tuple(v) for v in zip(*[iter([0.0, 0.0, -1.0, 0.0, 0.0, -1.0, 0.0, 0.0, -1.0, 0.0, 0.0, -1.0, 0.0, 0.0, -1.0, 0.0, 0.0, -1.0, 0.0, 0.0, -1.0, 0.0, 0.0, -1.0, 0.0, 0.0, -1.0, 0.0, 0.0, -1.0, 0.0, 0.0, -1.0, 0.0, 0.0, -1.0, 0.0, 0.0, -1.0, 0.0, 0.0, -1.0, 0.0, 0.0, -1.0, 0.0, 0.0, -1.0, 0.0, 0.0, -1.0, 0.0, 0.0, -1.0, 0.0, 0.0, 1.0, 0.0, 0.0, 1.0, 0.0, 0.0, 1.0, 0.0, 0.0, 1.0, 0.0, 0.0, 1.0, 0.0, 0.0, 1.0, 0.0, 0.0, 1.0, 0.0, 0.0, 1.0, 0.0, 0.0, 1.0, 0.0, 0.0, 1.0, 0.0, 0.0, 1.0, 0.0, 0.0, 1.0, 0.0, 0.0, 1.0, 0.0, 0.0, 1.0, 0.0, 0.0, 1.0, 0.0, 0.0, 1.0, 0.0, 0.0, 1.0, 0.0, 0.0, 1.0, 0.0, -1.0, 0.0, 0.0, -1.0, 0.0, 0.0, -1.0, 0.0, 0.0, -1.0, 0.0, 0.0, -1.0, 0.0, 0.0, -1.0, 0.0, 0.0, -1.0, 0.0, 0.0, -1.0, 0.0, 0.0, -1.0, 0.0, 0.0, -1.0, 0.0, 0.0, -1.0, 0.0, 0.0, -1.0, 0.0, 0.0, -1.0, 0.0, 0.0, -1.0, 0.0, 0.0, -1.0, 0.0, 0.0, -1.0, 0.0, 0.0, -1.0, 0.0, 0.0, -1.0, 0.0, 0.0, -1.0, 0.0, 0.0, -1.0, 0.0, 0.0, -1.0, 0.0, 0.0, -1.0, 0.0, 0.0, -1.0, 0.0, 0.0, -1.0, 0.0, 0.0, -1.0, 0.0, 0.0, -1.0, 0.0, 0.0, -1.0, 0.0, 0.0, -1.0, 0.0, 0.0, -1.0, 0.0, 0.0, -1.0, 0.0, 0.0, -1.0, 0.0, 0.0, -1.0, 0.0, 0.0, -1.0, 0.0, 0.0, -1.0, 0.0, 0.0, -1.0, 0.0, 0.0, -1.0, 0.0, 0.0, -1.0, 0.0, 0.0, -1.0, 0.0, 0.0, -1.0, 0.0, 0.0, -1.0, 0.0, 0.0, -1.0, 0.0, 0.0, -1.0, 0.0, 0.0, -1.0, 0.0, 0.0, -1.0, 0.0, 0.0, -1.0, 0.0, 0.0, -1.0, 0.0, 0.0, -1.0, 0.0, 0.0, -1.0, 0.0, 0.0, -1.0, 0.0, 0.0, -1.0, 0.0, 0.0, -1.0, 0.0, 0.0, -1.0, 0.0, 0.0, -1.0, 0.0, 0.0, -1.0, 0.0, 0.0, -1.0, 0.0, 0.0, -1.0, 0.0, 0.0, -1.0, 0.0, 0.0, -1.0, 0.0, 0.0, -1.0, 0.0, 0.0, -1.0, 0.0, 0.0, -1.0, 0.0, 0.0, -1.0, 0.0, 0.0, -1.0, 0.0, 0.0, -1.0, 0.0, 0.0, -1.0, 0.0, 0.0, -1.0, 0.0, 0.0, -1.0, 0.0, 0.0, 0.0, -1.0, 0.0, 0.0, -1.0, 0.0, 0.0, -1.0, 0.0, 0.0, -1.0, 0.0, 0.0, -1.0, 0.0, 0.0, -1.0, 0.0, 0.0, -1.0, 0.0, 0.0, -1.0, 0.0, 0.0, -1.0, 0.0, 0.0, -1.0, 0.0, 0.0, -1.0, 0.0, 0.0, -1.0, 0.0, 1.0, 0.0, 0.0, 1.0, 0.0, 0.0, 1.0, 0.0, 0.0, 1.0, 0.0, 0.0, 1.0, 0.0, 0.0, 1.0, 0.0, 0.0, 1.0, 0.0, 0.0, 1.0, 0.0, 0.0, 1.0, 0.0, 0.0, 1.0, 0.0, 0.0, 1.0, 0.0, 0.0, 1.0, 0.0, 0.0, 1.0, 0.0, 0.0, 1.0, 0.0, 0.0, 1.0, 0.0, 0.0, 1.0, 0.0, 0.0, 1.0, 0.0, 0.0, 1.0, 0.0, 0.0, 1.0, 0.0, 0.0, 1.0, 0.0, 0.0, 1.0, 0.0, 0.0, 1.0, 0.0, 0.0, 1.0, 0.0, 0.0, 1.0, 0.0, 0.0, 1.0, 0.0, 0.0, 1.0, 0.0, 0.0, 1.0, 0.0, 0.0, 1.0, 0.0, 0.0, 1.0, 0.0, 0.0, 1.0, 0.0, 0.0, 1.0, 0.0, 0.0, 1.0, 0.0, 0.0, 0.0, 1.0, 0.0, 0.0, 1.0, 0.0, 0.0, 1.0, 0.0, 0.0, 1.0, 0.0, 0.0, 1.0, 0.0, 0.0, 1.0, 0.0, 0.0, 1.0, 0.0, 0.0, 1.0, 0.0, 0.0, 1.0, 0.0, 0.0, 1.0, 0.0, 0.0, 1.0, 0.0, 0.0, 1.0, 0.0, 1.0, 0.0, 0.0, 1.0, 0.0, 0.0, 1.0, 0.0, 0.0, 1.0, 0.0, 0.0, 1.0, 0.0, 0.0, 1.0, 0.0, 0.0, 1.0, 0.0, 0.0, 1.0, 0.0, 0.0, 1.0, 0.0, 0.0, 1.0, 0.0, 0.0, 1.0, 0.0, 0.0, 1.0, 0.0, 0.0, 1.0, 0.0, 0.0, 1.0, 0.0, 0.0, 1.0, 0.0, 0.0, 1.0, 0.0, 0.0, 1.0, 0.0, 0.0, 1.0, 0.0, 0.0, 1.0, 0.0, 0.0, 1.0, 0.0, 0.0, 1.0, 0.0, 0.0, 1.0, 0.0, 0.0, 1.0, 0.0, 0.0, 1.0, 0.0, 0.0, 1.0, 0.0, 0.0, 1.0, 0.0, 0.0, 1.0, 0.0, 0.0, 1.0, 0.0, 0.0, 1.0, 0.0, 0.0, 1.0, 0.0, 0.0, 1.0, 0.0, 0.0, 1.0, 0.0, 0.0, 1.0, 0.0, 0.0, 1.0, 0.0, 0.0, 1.0, 0.0, 0.0, 1.0, 0.0, 0.0, 1.0, 0.0, 0.0, 1.0, 0.0, 0.0, 1.0, 0.0, 0.0, 1.0, 0.0, 0.0, 1.0, 0.0, 0.0, 1.0, 0.0, 0.3162, 0.0, 0.9487, 0.3162, 0.0, 0.9487, 0.3162, 0.0, 0.9487, 0.3162, 0.0, 0.9487, 0.3162, 0.0, 0.9487, 0.3162, 0.0, 0.9487, 0.3162, 0.0, 0.9487, 0.3162, 0.0, 0.9487, 0.3162, 0.0, 0.9487, 0.3162, 0.0, 0.9487, 0.3162, 0.0, 0.9487, 0.3162, 0.0, 0.9487, 0.3162, 0.0, 0.9487, 0.3162, 0.0, 0.9487, 0.3162, 0.0, 0.9487, 0.3162, 0.0, 0.9487, 0.3162, 0.0, 0.9487, 0.3162, 0.0, 0.9487, -1.0, 0.0, 0.0, -1.0, 0.0, 0.0, -1.0, 0.0, 0.0, -1.0, 0.0, 0.0, -1.0, 0.0, 0.0, -1.0, 0.0, 0.0, -1.0, 0.0, 0.0, -1.0, 0.0, 0.0, -1.0, 0.0, 0.0, -1.0, 0.0, 0.0, -1.0, 0.0, 0.0, -1.0, 0.0, 0.0, -1.0, 0.0, 0.0, -1.0, 0.0, 0.0, -1.0, 0.0, 0.0, -1.0, 0.0, 0.0, -1.0, 0.0, 0.0, -1.0, 0.0, 0.0, 0.3162, 0.0, -0.9487, 0.3162, 0.0, -0.9487, 0.3162, 0.0, -0.9487, 0.3162, 0.0, -0.9487, 0.3162, 0.0, -0.9487, 0.3162, 0.0, -0.9487, 0.3162, 0.0, -0.9487, 0.3162, 0.0, -0.9487, 0.3162, 0.0, -0.9487, 0.3162, 0.0, -0.9487, 0.3162, 0.0, -0.9487, 0.3162, 0.0, -0.9487, 0.3162, 0.0, -0.9487, 0.3162, 0.0, -0.9487, 0.3162, 0.0, -0.9487, 0.3162, 0.0, -0.9487, 0.0, 0.0, -1.0, 0.0, 0.0, -1.0, 0.0, 0.0, -1.0, 0.0, 0.0, -1.0, 0.0, 0.0, -1.0, 0.0, 0.0, -1.0, 0.0, 0.0, -1.0, 0.0, 0.0, -1.0, -1.0, 0.0, 0.0, -1.0, 0.0, 0.0, -1.0, 0.0, 0.0, -1.0, 0.0, 0.0, -1.0, 0.0, 0.0, -1.0, 0.0, 0.0, -1.0, 0.0, 0.0, -1.0, 0.0, 0.0, -1.0, 0.0, 0.0, -1.0, 0.0, 0.0, -1.0, 0.0, 0.0, -1.0, 0.0, 0.0, -1.0, 0.0, 0.0, -1.0, 0.0, 0.0, -1.0, 0.0, 0.0, -1.0, 0.0, 0.0, 0.0, 0.0, 1.0, 0.0, 0.0, 1.0, 0.0, 0.0, 1.0, 0.0, 0.0, 1.0, 0.0, 0.0, 1.0, 0.0, 0.0, 1.0, 0.0, 0.0, 1.0, 0.0, 0.0, 1.0, -1.0, 0.0, 0.0, -1.0, 0.0, 0.0, -1.0, 0.0, 0.0, -1.0, 0.0, 0.0, -1.0, 0.0, 0.0, -1.0, 0.0, 0.0, -1.0, 0.0, 0.0, -1.0, 0.0, 0.0, -1.0, 0.0, 0.0, -1.0, 0.0, 0.0, -1.0, 0.0, 0.0, -1.0, 0.0, 0.0, -1.0, 0.0, 0.0, -1.0, 0.0, 0.0, -1.0, 0.0, 0.0, -1.0, 0.0, 0.0, -1.0, 0.0, 0.0, -1.0, 0.0, 0.0, 1.0, 0.0, 0.0, 1.0, 0.0, 0.0, 1.0, 0.0, 0.0, 1.0, 0.0, 0.0, 1.0, 0.0, 0.0, 1.0, 0.0, 0.0, 1.0, 0.0, 0.0, 1.0, 0.0, 0.0, 1.0, 0.0, 0.0, 1.0, 0.0, 0.0, 1.0, 0.0, 0.0, 1.0, 0.0, 0.0, 1.0, 0.0, 0.0, 1.0, 0.0, 0.0, 1.0, 0.0, 0.0, 1.0, 0.0, 0.0, 1.0, 0.0, 0.0, 1.0, 0.0, 0.0, 1.0, 0.0, 0.0, 1.0, 0.0, 0.0, 1.0, 0.0, 0.0, 1.0, 0.0, 0.0, 1.0, 0.0, 0.0, 1.0, 0.0, 0.0, 1.0, 0.0, 0.0, 1.0, 0.0, 0.0, 1.0, 0.0, 0.0, 1.0, 0.0, 0.0, 1.0, 0.0, 0.0, 1.0, 0.0, 0.0, 1.0, 0.0, 0.0, 1.0, 0.0, 0.0, 1.0, 0.0, 0.0, 1.0, 0.0, 0.0, 1.0, 0.0, 0.0, 1.0, 0.0, 0.0, 1.0, 0.0, 0.0, 1.0, 0.0, 0.0, 1.0, 0.0, 0.0, 1.0, 0.0, 0.0, 1.0, 0.0, 0.0, 1.0, 0.0, 0.0, 1.0, 0.0, 0.0, 1.0, 0.0, 0.0, 1.0, 0.0, 0.0, 1.0, 0.0, 0.0, 1.0, 0.0, 0.0, 1.0, 0.0, 0.0, 1.0, 0.0, 0.0, 1.0, 0.0, 0.0, 1.0, 0.0, 0.0, 1.0, 0.0, 0.0, 1.0, 0.0, 0.0, 1.0, 0.0, 0.0, 1.0, 0.0, 0.0, 1.0, 0.0, 0.0, 1.0, 0.0, 0.0, 1.0, 0.0, 0.0, 1.0, 0.0, 0.0, 1.0, 0.0, 0.0, 1.0, 0.0, 0.0, 1.0, 0.0, 0.0, 1.0, 0.0, 0.0, 1.0, 0.0, 0.0, 1.0, 0.0, 0.0, 1.0, 0.0, 0.0, 1.0, 0.0, 0.0, 1.0, 0.0, 0.0, 1.0, 0.0, 0.0, 1.0, 0.0, 0.0, 1.0, 0.0, 0.0, 1.0, 0.0, 0.0, 1.0, 0.0, 0.0, 1.0, 0.0, 0.0, 1.0, 0.0, 0.0, 1.0, 0.0, 0.0, 1.0, 0.0, 0.0, 1.0, 0.0, 0.0, 1.0, 0.0, 0.0, 1.0, 0.0, 0.0, 1.0, 0.0, 0.0, 1.0, 0.0, 0.0, 1.0, 0.0, 0.0, 1.0, 0.0, 0.0, 1.0, 0.0, 0.0, 1.0, 0.0, 0.0, 1.0, 0.0, 0.0, 1.0, 0.0, 0.0, 1.0, 0.0, 0.0, 1.0, 0.0, 0.0, 1.0, 0.0, 0.0, 1.0, 0.0, 0.0, 1.0, 0.0, 0.0, 1.0, 0.0, 0.0, 1.0, 0.0, 0.0, 1.0, 0.0, 0.0, 1.0, 0.0, 0.0, 1.0, 0.0, 0.0, 1.0, 0.0, 0.0, 1.0, 0.0, 0.0, 1.0, 0.0, 0.0, 1.0, 0.0, 0.0, 1.0, 0.0, 0.0, 1.0, 0.0, 0.0, 1.0, 0.0, 0.0, 1.0, 0.0, 0.0, 1.0, 0.0, 0.0, 1.0, 0.0, 0.0, 1.0, 0.0, 0.0, 1.0, 0.0, 0.0, 1.0, 0.0, 0.0, 1.0, 0.0, 0.0, 1.0, 0.0, 0.0, 1.0, 0.0, 0.0, 1.0, 0.0, 0.0, 1.0, 0.0, 0.0, 1.0, 0.0, 0.0, 1.0, 0.0, 0.0, 1.0, 0.0, 0.0, 1.0, 0.0, 0.0, 1.0, 0.0, 0.0, 1.0, 0.0, 0.0, 1.0, 0.0, 0.0, 1.0, 0.0, 0.0, 1.0, 0.0, 0.0, 1.0, 0.0, 0.0, 1.0, 0.0, 0.0, 1.0, 0.0, 0.0, 1.0, 0.0, 0.0, 1.0, 0.0, 0.0, 1.0, 0.0, 0.0, 1.0, 0.0, 0.0, 1.0, 0.0, 0.0, 1.0, 0.0, 0.0, 1.0, 0.0, 0.0, 1.0, 0.0, 0.0, 1.0, 0.0, 0.0, 1.0, 0.0, 0.0, 1.0, 0.0, 0.0, 1.0, 0.0, 0.0, 1.0, 0.0, 0.0, 1.0, 0.0, 0.0, 1.0, 0.0, 0.0, 1.0, 0.0, 0.0, 1.0, 0.0, 0.0, 1.0, 0.0, 0.0, 1.0, 0.0, 0.0, 1.0, 0.0, 0.0, 1.0, 0.0, 0.0, 1.0, 0.0, 0.0, 1.0, 0.0, 0.0, 1.0, 0.0, 0.0, 1.0, 0.0, 0.0, 1.0, 0.0, 0.0, 1.0, 0.0, 0.0, 1.0, 0.0, 0.0, 1.0, 0.0, 0.0, 1.0, 0.0, 0.0, 1.0, 0.0, 0.0, 1.0, 0.0, 0.0, 1.0, 0.0, 0.0, 1.0, 0.0, 0.0, 1.0, 0.0, 0.0, 1.0, 0.0, 0.0, 1.0, 0.0, 0.0, 1.0, 0.0, 0.0, 1.0, 0.0, 0.0, 1.0, 0.0, 0.0, 1.0, 0.0, 0.0, 1.0, 0.0, 0.0, 1.0, 0.0, 0.0, 1.0, 0.0, 0.0, 1.0, 0.0, 0.0, 1.0, 0.0, 0.0, 1.0, 0.0, 0.0, 1.0, 0.0, 0.0, 1.0, 0.0, 0.0, 1.0, 0.0, 0.0, 1.0, 0.0, 0.0, 1.0, 0.0, 0.0, 1.0, 0.0, 0.0, 1.0, 0.0, 0.0, 1.0, 0.0, 0.0, 1.0, 0.0, 0.0, -1.0, 0.0, 0.0, -1.0, 0.0, 0.0, -1.0, 0.0, 0.0, -1.0, 0.0, 0.0, -1.0, 0.0, 0.0, -1.0, 0.0, 0.0, -1.0, 0.0, 0.0, -1.0, 0.0, 0.0, -1.0, 0.0, 0.0, -1.0, 0.0, 0.0, -1.0, 0.0, 0.0, -1.0, 0.0, 0.0, -1.0, 0.0, 0.0, -1.0, 0.0, 0.0, -1.0, 0.0, 0.0, -1.0, 0.0, 0.0, -1.0, 0.0, 0.0, -1.0, 0.0, 0.0, -1.0, 0.0, 0.0, -1.0, 0.0, 0.0, -1.0, 0.0, 0.0, -1.0, 0.0, 0.0, -1.0, 0.0, 0.0, -1.0, 0.0, 0.0, -1.0, 0.0, 0.0, -1.0, 0.0, 0.0, -1.0, 0.0, 0.0, -1.0, 0.0, 0.0, -1.0, 0.0, 0.0, -1.0, 0.0, 0.0, -1.0, 0.0, 0.0, -1.0, 0.0, 0.0, -1.0, 0.0, 0.0, -1.0, 0.0, 0.0, -1.0, 0.0, 0.0, -1.0, 0.0, 0.0, -1.0, 0.0, 0.0, -1.0, 0.0, 0.0, -1.0, 0.0, 0.0, -1.0, 0.0, 0.0, -1.0, 0.0, 0.0, -1.0, 0.0, 0.0, -1.0, 0.0, 0.0, -1.0, 0.0, 0.0, -1.0, 0.0, 0.0, -1.0, 0.0, 0.0, -1.0, 0.0, 0.0, -1.0, 0.0, 0.0, -1.0, 0.0, 0.0, -1.0, 0.0, 0.0, -1.0, 0.0, 0.0, -1.0, 0.0, 0.0, -1.0, 0.0, 0.0, -1.0, 0.0, 0.0, -1.0, 0.0, 0.0, -1.0, 0.0, 0.0, -1.0, 0.0, 0.0, -1.0, 0.0, 0.0, -1.0, 0.0, 0.0, -1.0, 0.0, 0.0, -1.0, 0.0, 0.0, -1.0, 0.0, 0.0, -1.0, 0.0, 0.0, -1.0, 0.0, 0.0, -1.0, 0.0, 0.0, -1.0, 0.0, 0.0, -1.0, 0.0, 0.0, -1.0, 0.0, 0.0, -1.0, 0.0, 0.0, -1.0, 0.0, 0.0, -1.0, 0.0, 0.0, -1.0, 0.0, 0.0, -1.0, 0.0, 0.0, -1.0, 0.0, 0.0, -1.0, 0.0, 0.0, -1.0, 0.0, 0.0, -1.0, 0.0, 0.0, -1.0, 0.0, 0.0, -1.0, 0.0, 0.0, -1.0, 0.0, 0.0, -1.0, 0.0, 0.0, -1.0, 0.0, 0.0, -1.0, 0.0, 0.0, -1.0, 0.0, 0.0, -1.0, 0.0, 0.0, -1.0, 0.0, 0.0, -1.0, 0.0, 0.0, -1.0, 0.0, 0.0, -1.0, 0.0, 0.0, -1.0, 0.0, 0.0, -1.0, 0.0, 0.0, -1.0, 0.0, 0.0, -1.0, 0.0, 0.0, -1.0, 0.0, 0.0, -1.0, 0.0, 0.0, -1.0, 0.0, 0.0, -1.0, 0.0, 0.0, -1.0, 0.0, 0.0, -1.0, 0.0, 0.0, -1.0, 0.0, 0.0, -1.0, 0.0, 0.0, -1.0, 0.0, 0.0, -1.0, 0.0, 0.0, -1.0, 0.0, 0.0, -1.0, 0.0, 0.0, -1.0, 0.0, 0.0, -1.0, 0.0, 0.0, -1.0, 0.0, 0.0, -1.0, 0.0, 0.0, -1.0, 0.0, 0.0, -1.0, 0.0, 0.0, -1.0, 0.0, 0.0, -1.0, 0.0, 0.0, -1.0, 0.0, 0.0, -1.0, 0.0, 0.0, -1.0, 0.0, 0.0, -1.0, 0.0, 0.0, -1.0, 0.0, 0.0, -1.0, 0.0, 0.0, -1.0, 0.0, 0.0, -1.0, 0.0, 0.0, -1.0, 0.0, 0.0, -1.0, 0.0, 0.0, -1.0, 0.0, 0.0, -1.0, 0.0, 0.0, -1.0, 0.0, 0.0, -1.0, 0.0, 0.0, -1.0, 0.0, 0.0, -1.0, 0.0, 0.0, -1.0, 0.0, 0.0, -1.0, 0.0, 0.0, -1.0, 0.0, 0.0, -1.0, 0.0, 0.0, -1.0, 0.0, 0.0, -1.0, 0.0, 0.0, -1.0, 0.0, 0.0, -1.0, 0.0, 0.0, -1.0, 0.0, 0.0, -1.0, 0.0, 0.0, -1.0, 0.0, 0.0, -1.0, 0.0, 0.0, -1.0, 0.0, 0.0, -1.0, 0.0, 0.0, -1.0, 0.0, 0.0, -1.0, 0.0, 0.0, -1.0, 0.0, 0.0, -1.0, 0.0, 0.0, -1.0, 0.0, 0.0, -1.0, 0.0, 0.0, -1.0, 0.0, 0.0, -1.0, 0.0, 0.0, -1.0, 0.0, 0.0, -1.0, 0.0, 0.0, -1.0, 0.0, 0.0, -1.0, 0.0, 0.0, -1.0, 0.0, 0.0, -1.0, 0.0, 0.0, -1.0, 0.0, 0.0, -1.0, 0.0, 0.0, -1.0, 0.0, 0.0, -1.0, 0.0, 0.0, -1.0, 0.0, 0.0, -1.0, 0.0, 0.0, -1.0, 0.0, 0.0, -1.0, 0.0, 0.0, -1.0, 0.0, 0.0, -1.0, 0.0, 0.0, -1.0, 0.0, 0.0, -1.0, 0.0, 0.0, -1.0, 0.0, 0.0, -1.0, 0.0, 0.0, -1.0, 0.0, 0.0, -1.0, 0.0, 0.0, -1.0, 0.0, 0.0, -1.0, 0.0, 0.0, -1.0, 0.0, 0.0, -1.0, 0.0, 0.0, -1.0, 0.0, 0.0, -1.0, 0.0, 0.0, 0.0, 1.0, 0.0, 0.0, 1.0, 0.0, 0.0, 1.0, 0.0, 0.0, 1.0, 0.0, 0.0, 1.0, 0.0, 0.0, 1.0, 0.0, 0.0, 1.0, -2.289e-07, 0.0, 1.0, -2.289e-07, 0.0, 1.0, -2.289e-07, 0.0, 1.0, 0.0, 0.0, 1.0, 0.0, 0.0, 1.0, 0.0, 0.0, 1.0, 0.0, 0.0, 1.0, 0.0, 0.0, 1.0, 0.0, 0.0, 1.0, 0.0, 0.0, 1.0, 0.0, 0.0, 1.0, 0.0, 0.0, 1.0, 0.0, 0.0, 1.0, 0.0, 0.0, 1.0, 0.0, 0.0, 1.0, 0.0, 0.0, 1.0, 0.0, 0.0, 1.0, 0.0, 0.0, 1.0, 0.0, 0.0, 1.0, 0.0, 0.0, 1.0, 0.0, 0.0, 1.0, 0.0, 0.0, 1.0, 0.0, 0.0, 1.0, 0.0, 0.0, 1.0, 0.0, 0.0, 1.0, 0.0, 0.0, 1.0, 0.0, 0.0, 1.0, 0.0, 0.0, 1.0, 0.0, 0.0, 1.0, 0.0, 0.0, 1.0, 0.0, 0.0, 1.0, 0.0, 0.0, 1.0, 0.0, 0.0, 1.0, 0.0, 0.0, 1.0, 0.0, 0.0, 1.0, 0.0])] * 3)])

# ---- objects
ob_object_1 = bpy.data.objects.new('object_1', me_object_1_001)
ob_object_2 = bpy.data.objects.new('object_2', me_object_2_001)

# ---- transforms, parenting, visibility, modifiers, constraints
ob_object_1.location = (0.0, 0.0, 0.0)
ob_object_1.rotation_euler = (1.571, -0.0, 0.0)
ob_object_2.location = (0.0, 0.0, 0.0)
ob_object_2.rotation_euler = (1.571, -0.0, 0.0)

# ---- collection membership
col_dtj.objects.link(ob_object_1)
col_dtj.objects.link(ob_object_2)

# ---- scene / render settings (as saved in the file)
scene.frame_start = 1; scene.frame_end = 250; scene.frame_set(89)
scene.render.engine = 'BLENDER_EEVEE_NEXT'
scene.cycles.sampling_pattern = 'TABULATED_SOBOL'
scene.cycles.use_light_tree = False
scene.view_settings.view_transform = 'Filmic'
bpy.context.view_layer.update()

# ---- added for rendering (the .blend has no active camera and no usable light): camera, sun
cam_auto = bpy.data.cameras.new('AutoCamera')
cam_auto.lens = 50.0
cam_auto.sensor_width = 36.0
cam_auto.clip_end = 3762.79
ob_auto_camera = bpy.data.objects.new('AutoCamera', cam_auto)
scene.collection.objects.link(ob_auto_camera)
ob_auto_camera.location = (269.405, -237.286, 191.524)
ob_auto_camera.rotation_euler = (1.09748, -7.21219e-08, 0.694738)
scene.camera = ob_auto_camera
light_auto_sun = bpy.data.lights.new('AutoSun', 'SUN')
light_auto_sun.energy = 3.0
light_auto_sun.angle = 0.0523599
ob_auto_sun = bpy.data.objects.new('AutoSun', light_auto_sun)
scene.collection.objects.link(ob_auto_sun)
ob_auto_sun.rotation_euler = (0.872665, 0.174533, 0.523599)
bpy.context.view_layer.update()
